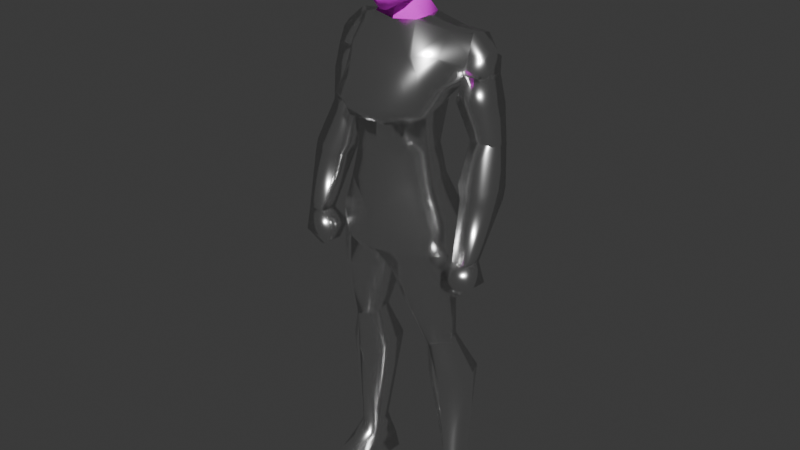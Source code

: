 # Source: heroine.blend  (saved by Blender 4.0.36; exported with 4.5.12 LTS)
import bpy
from mathutils import Matrix  # noqa: F401  (used for matrix-valued properties, if any)

bpy.ops.wm.read_factory_settings(use_empty=True)
scene = bpy.context.scene
scene.name = 'Scene'

# ---- collections
col_collection = bpy.data.collections.new('Collection'); scene.collection.children.link(col_collection)

# ---- images (referenced by path relative to the original .blend; pixels are not part of the script)
import os
ASSET_DIR = os.environ.get("B2B_ASSET_DIR", "")  # directory of the original .blend (textures are referenced by path, not embedded)
HERE = os.path.dirname(os.path.abspath(__file__))  # packed textures are extracted next to this script under _unpacked/

def load_image(name, relpath, width, height, colorspace="sRGB"):
    """Load a texture the original file referenced (path relative to the .blend, or extracted next to this script)."""
    p = next((c for c in (os.path.join(HERE, relpath), os.path.join(ASSET_DIR, relpath)) if relpath and os.path.exists(c)), "")
    if p:
        img = bpy.data.images.load(p, check_existing=True)
        img.name = name
    else:  # same state as the original file: an image datablock whose file is absent (Cycles renders it pink)
        img = bpy.data.images.new(name, width, height)
        img.source = "FILE"
        img.filepath = "//" + (relpath or name)
    img.colorspace_settings.name = colorspace
    return img
img_faceiguess_jpg = load_image('faceiguess.jpg', 'faceiguess.jpg', 1024, 1024, 'sRGB')

# ---- materials (node trees are filled in below, after node groups)
mat_green = bpy.data.materials.new('Green')
mat_green.alpha_threshold = 0.0
mat_green.use_backface_culling = True
mat_green.use_transparent_shadow = False
mat_green.roughness = 0.5
mat_green.line_color = (0.0, 0.0, 0.0, 1.0)
mat_head = bpy.data.materials.new('Head')
mat_head.use_backface_culling = True
mat_head.use_transparent_shadow = False

# ---- material node trees
mat_green.use_nodes = True; mat_green.node_tree.nodes.clear()
_N = mat_green.node_tree.nodes; _L = mat_green.node_tree.links
n0 = _N.new('ShaderNodeOutputMaterial'); n0.name = 'Material Output'; n0.location = (300, 300)
n1 = _N.new('ShaderNodeBsdfPrincipled'); n1.name = 'Principled BSDF'; n1.location = (10, 300)
n1.inputs[1].default_value = 1.0
n1.inputs[2].default_value = 0.2012
n1.inputs[3].default_value = 1.45
n2 = _N.new('ShaderNodeRGB'); n2.name = 'RGB'; n2.location = (-280, 272)
n2.outputs[0].default_value = (1.0, 1.0, 1.0, 1.0)
_L.new(n1.outputs[0], n0.inputs[0])
_L.new(n2.outputs[0], n1.inputs[0])
n0.is_active_output = True
mat_head.use_nodes = True; mat_head.node_tree.nodes.clear()
_N = mat_head.node_tree.nodes; _L = mat_head.node_tree.links
n0 = _N.new('ShaderNodeBsdfPrincipled'); n0.name = 'Principled BSDF'; n0.location = (10, 300)
n0.inputs[2].default_value = 1.0
n0.inputs[3].default_value = 1.45
n1 = _N.new('ShaderNodeOutputMaterial'); n1.name = 'Material Output'; n1.location = (300, 300)
n2 = _N.new('ShaderNodeTexImage'); n2.name = 'Image Texture'; n2.location = (-280, 272)
n2.image = img_faceiguess_jpg
n2.extension = 'EXTEND'
_L.new(n0.outputs[0], n1.inputs[0])
_L.new(n2.outputs[0], n0.inputs[0])
n1.is_active_output = True

# ---- world
world_world = bpy.data.worlds.new('World'); scene.world = world_world
world_world.use_nodes = True; world_world.node_tree.nodes.clear()
_N = world_world.node_tree.nodes; _L = world_world.node_tree.links
n0 = _N.new('ShaderNodeOutputWorld'); n0.name = 'World Output'; n0.location = (300, 300)
n1 = _N.new('ShaderNodeBackground'); n1.name = 'Background'; n1.location = (10, 300)
n1.inputs[0].default_value = (0.05088, 0.05088, 0.05088, 1.0)
_L.new(n1.outputs[0], n0.inputs[0])
n0.is_active_output = True
world_world.color = (0.05088, 0.05088, 0.05088)
world_world.use_sun_shadow = False
world_world.sun_shadow_jitter_overblur = 0.0

# ---- meshes
me_cube_002 = bpy.data.meshes.new('Cube.002')
me_cube_002.from_pydata([(-0.1734, 3.35, 0.6369), (-0.1734, 3.303, 0.6393), (-0.1734, 3.322, 0.6811), (-0.1734, 3.394, 0.6745), (-0.1734, 3.392, 0.6333), (-0.1734, 3.34, 0.734), (-0.1734, 3.382, 0.7221), (-0.1734, 3.354, 0.7338), (-0.2195, 3.35, 0.6369), (-0.2195, 3.303, 0.6393), (-0.2195, 3.322, 0.6811), (-0.2195, 3.394, 0.6745), (-0.2195, 3.392, 0.6333), (-0.2195, 3.34, 0.6943), (-0.2195, 3.382, 0.6824), (-0.2195, 3.354, 0.694), (-0.1734, 3.35, 0.6369), (-0.1734, 3.303, 0.6393), (-0.1734, 3.392, 0.6333), (-0.2195, 3.35, 0.6369), (-0.2195, 3.303, 0.6393), (-0.2195, 3.392, 0.6333), (-0.1553, 3.303, 0.5701), (-0.1553, 3.391, 0.5642), (-0.2377, 3.303, 0.5701), (-0.2377, 3.391, 0.5642), (-0.1913, 3.317, 0.474), (-0.1913, 3.376, 0.468), (-0.2565, 3.317, 0.474), (-0.2565, 3.376, 0.468), (-0.1734, 3.313, 0.6602)], [], [(9, 1, 30), (8, 10, 15), (12, 19, 8), (6, 15, 7), (3, 14, 6), (4, 21, 12), (12, 3, 4), (7, 13, 5), (13, 2, 5), (1, 16, 0), (9, 17, 1), (0, 18, 4), (8, 20, 9), (27, 25, 23), (19, 21, 25), (23, 21, 18), (24, 17, 20), (26, 27, 23), (28, 25, 29), (24, 26, 22), (30, 2, 10), (10, 9, 30), (14, 11, 8), (11, 12, 8), (8, 9, 10), (13, 15, 10), (15, 14, 8), (12, 21, 19), (6, 14, 15), (3, 11, 14), (4, 18, 21), (12, 11, 3), (7, 15, 13), (13, 10, 2), (1, 17, 16), (9, 20, 17), (0, 16, 18), (8, 19, 20), (27, 29, 25), (25, 24, 19), (24, 20, 19), (23, 25, 21), (24, 22, 17), (18, 16, 23), (16, 17, 22), (23, 16, 22), (22, 26, 23), (28, 24, 25), (24, 28, 26)])
me_cube_002.polygons.foreach_set('use_smooth', [True] * 49)
_uv = me_cube_002.uv_layers.new(name='UVMap')
_uv.uv.foreach_set('vector', [0.2795, 0.4903, 0.2496, 0.4905, 0.2496, 0.476, 0.2353, 0.9772, 0.2151, 0.9501, 0.2357, 0.9403, 0.28, 0.3003, 0.28, 0.3003, 0.28, 0.3003, 0.252, 0.9167, 0.2357, 0.9403, 0.234, 0.9104, 0.2793, 0.5793, 0.2493, 0.5747, 0.2793, 0.5489, 0.28, 0.3003, 0.28, 0.3003, 0.28, 0.3003, 0.2493, 0.6061, 0.2793, 0.5793, 0.2793, 0.6061, 0.234, 0.9104, 0.2261, 0.9408, 0.2244, 0.9108, 0.28, 0.4506, 0.2496, 0.4615, 0.2496, 0.4255, 0.28, 0.3003, 0.28, 0.3003, 0.28, 0.3003, 0.28, 0.3003, 0.28, 0.3003, 0.28, 0.3003, 0.28, 0.3003, 0.28, 0.3003, 0.28, 0.3003, 0.28, 0.3003, 0.28, 0.3003, 0.28, 0.3003, 0.7791, 0.3342, 0.7375, 0.278, 0.7902, 0.2679, 0.2352, 0.7984, 0.2625, 0.8004, 0.2625, 0.8467, 0.7902, 0.2679, 0.7406, 0.2317, 0.77, 0.226, 0.8541, 0.8396, 0.8226, 0.7873, 0.8518, 0.7938, 0.3859, 0.958, 0.3472, 0.9617, 0.3375, 0.8975, 0.2145, 0.9068, 0.2625, 0.8467, 0.2532, 0.9104, 0.8541, 0.8396, 0.8128, 0.8915, 0.8019, 0.828, 0.2496, 0.476, 0.2496, 0.4615, 0.2796, 0.4612, 0.2796, 0.4612, 0.2795, 0.4903, 0.2496, 0.476, 0.2537, 0.9466, 0.2619, 0.9512, 0.2353, 0.9772, 0.2619, 0.9512, 0.2626, 0.9777, 0.2353, 0.9772, 0.2353, 0.9772, 0.205, 0.9777, 0.2151, 0.9501, 0.2261, 0.9408, 0.2357, 0.9403, 0.2151, 0.9501, 0.2357, 0.9403, 0.2537, 0.9466, 0.2353, 0.9772, 0.28, 0.3003, 0.28, 0.3003, 0.28, 0.3003, 0.252, 0.9167, 0.2537, 0.9466, 0.2357, 0.9403, 0.2793, 0.5793, 0.2493, 0.5793, 0.2493, 0.5747, 0.28, 0.3003, 0.28, 0.3003, 0.28, 0.3003, 0.2493, 0.6061, 0.2493, 0.5793, 0.2793, 0.5793, 0.234, 0.9104, 0.2357, 0.9403, 0.2261, 0.9408, 0.28, 0.4506, 0.2796, 0.4612, 0.2496, 0.4615, 0.28, 0.3003, 0.28, 0.3003, 0.28, 0.3003, 0.28, 0.3003, 0.28, 0.3003, 0.28, 0.3003, 0.28, 0.3003, 0.28, 0.3003, 0.28, 0.3003, 0.28, 0.3003, 0.28, 0.3003, 0.28, 0.3003, 0.7791, 0.3342, 0.7375, 0.3423, 0.7375, 0.278, 0.2625, 0.8467, 0.205, 0.8433, 0.2352, 0.7984, 0.205, 0.8433, 0.205, 0.7971, 0.2352, 0.7984, 0.7902, 0.2679, 0.7375, 0.278, 0.7406, 0.2317, 0.8541, 0.8396, 0.8019, 0.828, 0.8226, 0.7873, 0.3375, 0.8536, 0.3648, 0.8514, 0.3375, 0.8975, 0.3648, 0.8514, 0.3951, 0.85, 0.3951, 0.8939, 0.3375, 0.8975, 0.3648, 0.8514, 0.3951, 0.8939, 0.3951, 0.8939, 0.3859, 0.958, 0.3375, 0.8975, 0.2145, 0.9068, 0.205, 0.8433, 0.2625, 0.8467, 0.8541, 0.8396, 0.8541, 0.9007, 0.8128, 0.8915])
me_cube_002.materials.append(mat_green)
me_cube_002.use_mirror_vertex_groups = False
me_cube_002.update()
me_cube_003 = bpy.data.meshes.new('Cube.003')
me_cube_003.from_pydata([(0.1734, 3.35, 0.6369), (0.1734, 3.303, 0.6393), (0.1734, 3.322, 0.6811), (0.1734, 3.394, 0.6745), (0.1734, 3.392, 0.6333), (0.1734, 3.34, 0.734), (0.1734, 3.405, 0.7221), (0.1734, 3.354, 0.7338), (0.2195, 3.35, 0.6369), (0.2195, 3.303, 0.6393), (0.2195, 3.322, 0.6811), (0.2195, 3.394, 0.6745), (0.2195, 3.392, 0.6333), (0.2195, 3.34, 0.6943), (0.2195, 3.382, 0.6824), (0.2195, 3.354, 0.694), (0.1734, 3.35, 0.6369), (0.1734, 3.303, 0.6393), (0.1734, 3.392, 0.6333), (0.2195, 3.35, 0.6369), (0.2195, 3.303, 0.6393), (0.2195, 3.392, 0.6333), (0.1553, 3.303, 0.5701), (0.1553, 3.391, 0.5642), (0.2377, 3.303, 0.5701), (0.2377, 3.391, 0.5642), (0.1913, 3.317, 0.474), (0.1913, 3.376, 0.468), (0.2565, 3.317, 0.474), (0.2565, 3.376, 0.468), (0.1734, 3.313, 0.6602)], [], [(30, 9, 10), (10, 9, 8), (12, 19, 21), (6, 15, 14), (3, 14, 11), (4, 21, 18), (3, 12, 4), (7, 13, 15), (2, 13, 5), (1, 16, 17), (9, 17, 20), (0, 18, 16), (8, 20, 19), (25, 27, 23), (25, 21, 19), (21, 23, 18), (20, 22, 24), (22, 23, 26), (28, 25, 24), (24, 26, 28), (10, 2, 30), (30, 1, 9), (12, 11, 8), (11, 14, 8), (14, 15, 8), (15, 13, 10), (8, 15, 10), (12, 8, 19), (6, 7, 15), (3, 6, 14), (4, 12, 21), (3, 11, 12), (7, 5, 13), (2, 10, 13), (1, 0, 16), (9, 1, 17), (0, 4, 18), (8, 9, 20), (25, 29, 27), (20, 24, 19), (24, 25, 19), (21, 25, 23), (20, 17, 22), (17, 16, 22), (16, 18, 23), (22, 16, 23), (23, 27, 26), (28, 29, 25), (24, 22, 26)])
me_cube_003.polygons.foreach_set('use_smooth', [True] * 49)
_uv = me_cube_003.uv_layers.new(name='UVMap')
_uv.uv.foreach_set('vector', [0.2799, 0.411, 0.2501, 0.4252, 0.25, 0.3962, 0.9584, 0.1544, 0.9664, 0.1828, 0.9362, 0.1799, 0.28, 0.3003, 0.28, 0.3003, 0.28, 0.3003, 0.9089, 0.116, 0.9387, 0.1431, 0.9202, 0.148, 0.2495, 0.5219, 0.28, 0.5173, 0.2794, 0.5221, 0.28, 0.3003, 0.28, 0.3003, 0.28, 0.3003, 0.2495, 0.5219, 0.2793, 0.5489, 0.2493, 0.5487, 0.9427, 0.1134, 0.9482, 0.1444, 0.9387, 0.1431, 0.2799, 0.3965, 0.2496, 0.3856, 0.28, 0.3605, 0.28, 0.3003, 0.28, 0.3003, 0.28, 0.3003, 0.28, 0.3003, 0.28, 0.3003, 0.28, 0.3003, 0.28, 0.3003, 0.28, 0.3003, 0.28, 0.3003, 0.28, 0.3003, 0.28, 0.3003, 0.28, 0.3003, 0.7375, 0.2783, 0.6961, 0.3341, 0.6851, 0.2677, -1.474e-08, 0.84, -1.475e-08, 0.7938, 0.02729, 0.7917, 0.7349, 0.2319, 0.6851, 0.2677, 0.7056, 0.226, 0.9113, 0.0065, 0.9612, 0.04067, 0.9089, 0.05229, 0.28, 0.8939, 0.3375, 0.8975, 0.2892, 0.958, 0.04801, 0.9002, -1.474e-08, 0.84, 0.05757, 0.8367, 0.9089, 0.05229, 0.9502, 0.1042, 0.9089, 0.1134, 0.25, 0.3962, 0.2799, 0.3965, 0.2799, 0.411, 0.2799, 0.411, 0.28, 0.4255, 0.2501, 0.4252, 0.9089, 0.1783, 0.9117, 0.1519, 0.9362, 0.1799, 0.9117, 0.1519, 0.9202, 0.148, 0.9362, 0.1799, 0.9202, 0.148, 0.9387, 0.1431, 0.9362, 0.1799, 0.9387, 0.1431, 0.9482, 0.1444, 0.9584, 0.1544, 0.9362, 0.1799, 0.9387, 0.1431, 0.9584, 0.1544, 0.28, 0.3003, 0.28, 0.3003, 0.28, 0.3003, 0.9089, 0.116, 0.9427, 0.1134, 0.9387, 0.1431, 0.2495, 0.5219, 0.2493, 0.4905, 0.28, 0.5173, 0.28, 0.3003, 0.28, 0.3003, 0.28, 0.3003, 0.2495, 0.5219, 0.2794, 0.5221, 0.2793, 0.5489, 0.9427, 0.1134, 0.9522, 0.1146, 0.9482, 0.1444, 0.2799, 0.3965, 0.25, 0.3962, 0.2496, 0.3856, 0.28, 0.3003, 0.28, 0.3003, 0.28, 0.3003, 0.28, 0.3003, 0.28, 0.3003, 0.28, 0.3003, 0.28, 0.3003, 0.28, 0.3003, 0.28, 0.3003, 0.28, 0.3003, 0.28, 0.3003, 0.28, 0.3003, 0.7375, 0.2783, 0.7375, 0.3424, 0.6961, 0.3341, 0.05757, 0.7904, 0.05757, 0.8367, 0.02729, 0.7917, 0.05757, 0.8367, -1.474e-08, 0.84, 0.02729, 0.7917, 0.7349, 0.2319, 0.7375, 0.2783, 0.6851, 0.2677, 0.9113, 0.0065, 0.9405, -7.205e-09, 0.9612, 0.04067, 0.28, 0.85, 0.3103, 0.8514, 0.28, 0.8939, 0.3103, 0.8514, 0.3375, 0.8536, 0.3375, 0.8975, 0.28, 0.8939, 0.3103, 0.8514, 0.3375, 0.8975, 0.3375, 0.8975, 0.3278, 0.9617, 0.2892, 0.958, 0.04801, 0.9002, 0.009361, 0.9038, -1.474e-08, 0.84, 0.9089, 0.05229, 0.9612, 0.04067, 0.9502, 0.1042])
me_cube_003.materials.append(mat_green)
me_cube_003.use_mirror_vertex_groups = False
me_cube_003.update()
me_cube_004 = bpy.data.meshes.new('Cube.004')
me_cube_004.from_pydata([(0.2771, 3.27, 0.3714), (0.1913, 3.35, 0.3655), (0.1913, 3.317, 0.474), (0.1913, 3.376, 0.468), (0.1913, 3.27, 0.3714), (0.2565, 3.317, 0.474), (0.2565, 3.376, 0.468), (0.2771, 3.35, 0.3655), (0.2765, 3.26, 0.3397), (0.2062, 3.342, 0.3337), (0.2062, 3.26, 0.3397), (0.2765, 3.342, 0.3337), (0.2634, 3.216, 0.1922), (0.2194, 3.268, 0.1872), (0.2194, 3.216, 0.1922), (0.2634, 3.268, 0.1872), (0.2634, 3.216, 0.1922), (0.2194, 3.268, 0.1872), (0.2194, 3.216, 0.1922), (0.2634, 3.268, 0.1872), (0.2697, 3.209, 0.127), (0.1908, 3.285, 0.1483), (0.1908, 3.209, 0.1532), (0.2697, 3.285, 0.1221), (0.2252, 3.218, 0.09206), (0.1931, 3.256, 0.1086), (0.1931, 3.205, 0.1135), (0.2252, 3.243, 0.08715)], [], [(5, 7, 6), (5, 4, 0), (2, 1, 4), (6, 1, 3), (4, 9, 10), (0, 11, 7), (0, 10, 8), (7, 9, 1), (12, 18, 16), (8, 15, 11), (10, 12, 8), (11, 13, 9), (18, 20, 16), (13, 19, 17), (14, 17, 18), (15, 16, 19), (22, 25, 26), (17, 23, 21), (17, 22, 18), (19, 20, 23), (25, 24, 26), (20, 27, 23), (20, 26, 24), (23, 25, 21), (10, 13, 14), (5, 0, 7), (5, 2, 4), (2, 3, 1), (6, 7, 1), (4, 1, 9), (0, 8, 11), (0, 4, 10), (7, 11, 9), (12, 14, 18), (8, 12, 15), (10, 14, 12), (11, 15, 13), (18, 22, 20), (13, 15, 19), (14, 13, 17), (15, 12, 16), (22, 21, 25), (17, 19, 23), (17, 21, 22), (19, 16, 20), (25, 27, 24), (20, 24, 27), (20, 22, 26), (23, 27, 25), (10, 9, 13)])
me_cube_004.polygons.foreach_set('use_smooth', [True] * 50)
_uv = me_cube_004.uv_layers.new(name='UVMap')
_uv.uv.foreach_set('vector', [0.1331, 0.6027, 0.09218, 0.6648, 0.09493, 0.5954, 0.8137, 0.574, 0.8564, 0.6456, 0.8006, 0.6456, 0.4607, 0.5973, 0.5012, 0.6582, 0.4502, 0.6692, 0.8397, 2.494e-05, 0.7974, 0.06883, 0.7974, -8.573e-09, 0.4502, 0.6692, 0.502, 0.6808, 0.4499, 0.6921, 0.1432, 0.6759, 0.09166, 0.6861, 0.09218, 0.6648, 0.8006, 0.6456, 0.8467, 0.6672, 0.801, 0.6672, 0.8531, 0.06886, 0.8071, 0.09024, 0.7974, 0.06883, 0.28, 0.3003, 0.28, 0.3003, 0.28, 0.3003, 0.1436, 0.6975, 0.1107, 0.7906, 0.09166, 0.6861, 0.8467, 0.6672, 0.8097, 0.7669, 0.801, 0.6672, 0.8527, 0.09026, 0.815, 0.195, 0.8071, 0.09024, 0.9726, 0.7689, 0.9425, 0.8133, 0.944, 0.7707, 0.28, 0.3003, 0.28, 0.3003, 0.28, 0.3003, 0.28, 0.3003, 0.28, 0.3003, 0.28, 0.3003, 0.28, 0.3003, 0.28, 0.3003, 0.28, 0.3003, 0.9425, 0.5969, 0.976, 0.6226, 0.9425, 0.6228, 0.821, 0.9007, 0.8526, 0.9399, 0.8019, 0.9212, 0.9784, 0.574, 0.9425, 0.5969, 0.9448, 0.5742, 0.9285, 0.2828, 0.9629, 0.3256, 0.9134, 0.3241, 0.976, 0.6226, 0.9525, 0.6387, 0.9425, 0.6228, 0.9629, 0.3256, 0.9384, 0.348, 0.9134, 0.3241, 0.9425, 0.8133, 0.9928, 0.8193, 0.9724, 0.8325, 0.8526, 0.9399, 0.8019, 0.9512, 0.8019, 0.9212, 0.4499, 0.6921, 0.4829, 0.7859, 0.4499, 0.7923, 0.1331, 0.6027, 0.1432, 0.6759, 0.09218, 0.6648, 0.8137, 0.574, 0.856, 0.574, 0.8564, 0.6456, 0.4607, 0.5973, 0.4988, 0.5901, 0.5012, 0.6582, 0.8397, 2.494e-05, 0.8531, 0.06886, 0.7974, 0.06883, 0.4502, 0.6692, 0.5012, 0.6582, 0.502, 0.6808, 0.1432, 0.6759, 0.1436, 0.6975, 0.09166, 0.6861, 0.8006, 0.6456, 0.8564, 0.6456, 0.8467, 0.6672, 0.8531, 0.06886, 0.8527, 0.09026, 0.8071, 0.09024, 0.28, 0.3003, 0.28, 0.3003, 0.28, 0.3003, 0.1436, 0.6975, 0.1436, 0.7971, 0.1107, 0.7906, 0.8467, 0.6672, 0.8383, 0.7669, 0.8097, 0.7669, 0.8527, 0.09026, 0.8437, 0.195, 0.815, 0.195, 0.9726, 0.7689, 0.9928, 0.7935, 0.9425, 0.8133, 0.28, 0.3003, 0.28, 0.3003, 0.28, 0.3003, 0.28, 0.3003, 0.28, 0.3003, 0.28, 0.3003, 0.28, 0.3003, 0.28, 0.3003, 0.28, 0.3003, 0.9425, 0.5969, 0.992, 0.5951, 0.976, 0.6226, 0.821, 0.9007, 0.8496, 0.9019, 0.8526, 0.9399, 0.9784, 0.574, 0.992, 0.5951, 0.9425, 0.5969, 0.9285, 0.2828, 0.9621, 0.2828, 0.9629, 0.3256, 0.976, 0.6226, 0.9689, 0.6402, 0.9525, 0.6387, 0.9629, 0.3256, 0.9548, 0.3463, 0.9384, 0.348, 0.9425, 0.8133, 0.9928, 0.7935, 0.9928, 0.8193, 0.8526, 0.9399, 0.8219, 0.9678, 0.8019, 0.9512, 0.4499, 0.6921, 0.502, 0.6808, 0.4829, 0.7859])
me_cube_004.materials.append(mat_green)
me_cube_004.use_mirror_vertex_groups = False
me_cube_004.update()
me_cube_005 = bpy.data.meshes.new('Cube.005')
me_cube_005.from_pydata([(-0.2771, 3.27, 0.3714), (-0.1913, 3.35, 0.3655), (-0.1913, 3.317, 0.474), (-0.1913, 3.376, 0.468), (-0.1913, 3.27, 0.3714), (-0.2565, 3.317, 0.474), (-0.2565, 3.376, 0.468), (-0.2771, 3.35, 0.3655), (-0.2765, 3.26, 0.3397), (-0.2062, 3.342, 0.3337), (-0.2062, 3.26, 0.3397), (-0.2765, 3.342, 0.3337), (-0.2634, 3.216, 0.1922), (-0.2194, 3.268, 0.1872), (-0.2194, 3.216, 0.1922), (-0.2634, 3.268, 0.1872), (-0.2634, 3.216, 0.1922), (-0.2194, 3.268, 0.1872), (-0.2194, 3.216, 0.1922), (-0.2634, 3.268, 0.1872), (-0.2697, 3.209, 0.127), (-0.1908, 3.285, 0.1483), (-0.1908, 3.209, 0.1532), (-0.2697, 3.285, 0.1221), (-0.2252, 3.218, 0.09206), (-0.1931, 3.256, 0.1086), (-0.1931, 3.205, 0.1135), (-0.2252, 3.243, 0.08715)], [], [(7, 5, 6), (5, 4, 2), (2, 1, 3), (10, 13, 9), (1, 6, 3), (4, 9, 1), (11, 0, 7), (0, 10, 4), (9, 7, 1), (12, 18, 14), (15, 8, 11), (12, 10, 8), (13, 11, 9), (20, 18, 16), (13, 19, 15), (14, 17, 13), (15, 16, 12), (22, 25, 21), (17, 23, 19), (22, 17, 18), (19, 20, 16), (24, 25, 26), (27, 20, 23), (20, 26, 22), (25, 23, 21), (7, 0, 5), (5, 0, 4), (2, 4, 1), (10, 14, 13), (1, 7, 6), (4, 10, 9), (11, 8, 0), (0, 8, 10), (9, 11, 7), (12, 16, 18), (15, 12, 8), (12, 14, 10), (13, 15, 11), (20, 22, 18), (13, 17, 19), (14, 18, 17), (15, 19, 16), (22, 26, 25), (17, 21, 23), (22, 21, 17), (19, 23, 20), (24, 27, 25), (27, 24, 20), (20, 24, 26), (25, 27, 23)])
me_cube_005.polygons.foreach_set('use_smooth', [True] * 50)
_uv = me_cube_005.uv_layers.new(name='UVMap')
_uv.uv.foreach_set('vector', [0.7936, 0.4177, 0.7527, 0.3556, 0.7908, 0.3483, 0.8958, 1.316e-09, 0.8531, 0.07161, 0.8535, 4.008e-09, 0.5432, 0.5973, 0.5027, 0.6582, 0.5051, 0.5901, 0.554, 0.6921, 0.521, 0.7859, 0.502, 0.6808, 0.05578, 0.6643, 0.01343, 0.5955, 0.05578, 0.5955, 0.5537, 0.6692, 0.502, 0.6808, 0.5027, 0.6582, 0.7941, 0.439, 0.7425, 0.4288, 0.7936, 0.4177, 0.9089, 0.07161, 0.8628, 0.09321, 0.8531, 0.07161, 0.04609, 0.6857, -3.962e-09, 0.6643, 0.05578, 0.6643, 0.28, 0.3003, 0.28, 0.3003, 0.28, 0.3003, 0.775, 0.5435, 0.7421, 0.4504, 0.7941, 0.439, 0.8998, 0.193, 0.8628, 0.09321, 0.9085, 0.09321, 0.03811, 0.7904, 0.0004111, 0.6857, 0.04609, 0.6857, 0.9928, 0.7498, 0.9626, 0.7054, 0.9912, 0.7071, 0.28, 0.3003, 0.28, 0.3003, 0.28, 0.3003, 0.28, 0.3003, 0.28, 0.3003, 0.28, 0.3003, 0.28, 0.3003, 0.28, 0.3003, 0.28, 0.3003, 0.4446, 0.9401, 0.411, 0.9659, 0.3951, 0.9383, 0.4267, 0.85, 0.3951, 0.8892, 0.3981, 0.8512, 0.4446, 0.9401, 0.4086, 0.9172, 0.4422, 0.9174, 0.9769, 0.6402, 0.9425, 0.683, 0.9433, 0.6402, 0.4345, 0.9819, 0.411, 0.9659, 0.4446, 0.9661, 0.967, 0.7054, 0.9425, 0.683, 0.992, 0.6815, 0.9928, 0.7498, 0.9425, 0.7558, 0.9425, 0.7299, 0.4458, 0.9005, 0.3951, 0.8892, 0.4458, 0.8706, 0.7936, 0.4177, 0.7425, 0.4288, 0.7527, 0.3556, 0.8958, 1.316e-09, 0.9089, 0.07161, 0.8531, 0.07161, 0.5432, 0.5973, 0.5537, 0.6692, 0.5027, 0.6582, 0.554, 0.6921, 0.554, 0.7923, 0.521, 0.7859, 0.05578, 0.6643, -3.962e-09, 0.6643, 0.01343, 0.5955, 0.5537, 0.6692, 0.554, 0.6921, 0.502, 0.6808, 0.7941, 0.439, 0.7421, 0.4504, 0.7425, 0.4288, 0.9089, 0.07161, 0.9085, 0.09321, 0.8628, 0.09321, 0.04609, 0.6857, 0.0004111, 0.6857, -3.962e-09, 0.6643, 0.28, 0.3003, 0.28, 0.3003, 0.28, 0.3003, 0.775, 0.5435, 0.7421, 0.5499, 0.7421, 0.4504, 0.8998, 0.193, 0.8712, 0.193, 0.8628, 0.09321, 0.03811, 0.7904, 0.009479, 0.7904, 0.0004111, 0.6857, 0.9928, 0.7498, 0.9425, 0.7299, 0.9626, 0.7054, 0.28, 0.3003, 0.28, 0.3003, 0.28, 0.3003, 0.28, 0.3003, 0.28, 0.3003, 0.28, 0.3003, 0.28, 0.3003, 0.28, 0.3003, 0.28, 0.3003, 0.4446, 0.9401, 0.4446, 0.9661, 0.411, 0.9659, 0.4267, 0.85, 0.4458, 0.8706, 0.3951, 0.8892, 0.4446, 0.9401, 0.3951, 0.9383, 0.4086, 0.9172, 0.9769, 0.6402, 0.992, 0.6815, 0.9425, 0.683, 0.4345, 0.9819, 0.4181, 0.9834, 0.411, 0.9659, 0.967, 0.7054, 0.9506, 0.7037, 0.9425, 0.683, 0.9928, 0.7498, 0.9628, 0.7689, 0.9425, 0.7558, 0.4458, 0.9005, 0.4257, 0.9172, 0.3951, 0.8892])
me_cube_005.materials.append(mat_green)
me_cube_005.use_mirror_vertex_groups = False
me_cube_005.update()
me_cube_006 = bpy.data.meshes.new('Cube.006')
me_cube_006.from_pydata([(0.1408, 3.382, 0.1714), (0.009106, 3.407, 0.1747), (0.009106, 3.17, 0.1747), (0.1723, 3.258, 0.1714), (0.0, 3.17, 0.1754), (0.0, 3.407, 0.1754), (0.1408, 3.382, 0.1714), (0.009106, 3.407, 0.1747), (0.09845, 3.347, -0.1072), (0.03145, 3.358, 0.09536), (0.01921, 3.224, 0.09577), (0.1623, 3.246, 0.09432), (0.1365, 3.358, 0.09432), (0.05432, 3.35, 0.02005), (0.04207, 3.241, 0.02045), (0.1614, 3.254, 0.019), (0.1356, 3.35, 0.019), (0.08985, 3.285, -0.107), (0.1589, 3.292, -0.108), (0.1408, 3.347, -0.108), (0.09063, 3.187, 0.09504), (0.1016, 3.204, 0.01973), (0.1243, 3.248, -0.1075), (0.09068, 3.19, 0.1731), (-0.009106, 3.407, 0.1747), (-0.009106, 3.17, 0.1747), (0.0, 3.17, 0.1754), (0.0, 3.407, 0.1754)], [], [(9, 1, 6), (5, 1, 2), (1, 9, 7), (3, 11, 12), (14, 10, 9), (13, 9, 12), (1, 0, 6), (10, 2, 1), (16, 15, 18), (12, 11, 15), (20, 10, 14), (22, 21, 14), (8, 13, 16), (17, 14, 13), (15, 21, 22), (11, 20, 21), (23, 20, 11), (23, 2, 10), (27, 25, 24), (9, 6, 12), (5, 2, 4), (3, 12, 6), (14, 9, 13), (13, 12, 16), (10, 1, 9), (16, 18, 19), (12, 15, 16), (20, 14, 21), (22, 14, 17), (8, 16, 19), (17, 13, 8), (15, 22, 18), (11, 21, 15), (23, 11, 3), (23, 10, 20), (27, 26, 25)])
me_cube_006.polygons.foreach_set('use_smooth', [True] * 36)
_uv = me_cube_006.uv_layers.new(name='UVMap')
_uv.uv.foreach_set('vector', [0.9272, 0.6306, 0.9425, 0.574, 0.8564, 0.5789, 0.2362, 0.5147, 0.2422, 0.5147, 0.2422, 0.3605, 0.28, 0.3003, 0.28, 0.3003, 0.28, 0.3003, 0.7185, 0.7903, 0.7145, 0.8409, 0.789, 0.8381, 0.388, 0.7601, 0.3991, 0.709, 0.3121, 0.7114, 0.9123, 0.6796, 0.9272, 0.6306, 0.8588, 0.6311, 0.28, 0.3003, 0.28, 0.3003, 0.28, 0.3003, 0.3991, 0.709, 0.4337, 0.6577, 0.28, 0.6577, 0.786, 0.8873, 0.7217, 0.8896, 0.7487, 0.9711, 0.789, 0.8381, 0.7145, 0.8409, 0.7217, 0.8896, 0.2358, 0.4215, 0.1833, 0.4205, 0.1907, 0.4723, 0.2351, 0.5607, 0.2362, 0.472, 0.1907, 0.4723, 0.8839, 0.7613, 0.9123, 0.6796, 0.8595, 0.6802, 0.3589, 0.8483, 0.388, 0.7601, 0.3171, 0.7625, 0.7217, 0.8896, 0.6998, 0.8915, 0.7266, 0.9725, 0.7145, 0.8409, 0.6891, 0.8433, 0.6998, 0.8915, 0.6891, 0.7925, 0.6891, 0.8433, 0.7145, 0.8409, 0.2362, 0.3745, 0.194, 0.3605, 0.1833, 0.4205, 0.2422, 0.5147, 0.2481, 0.3605, 0.2481, 0.5147, 0.9272, 0.6306, 0.8564, 0.5789, 0.8588, 0.6311, 0.2362, 0.5147, 0.2422, 0.3605, 0.2362, 0.3605, 0.7185, 0.7903, 0.789, 0.8381, 0.8019, 0.7873, 0.388, 0.7601, 0.3121, 0.7114, 0.3171, 0.7625, 0.9123, 0.6796, 0.8588, 0.6311, 0.8595, 0.6802, 0.3991, 0.709, 0.28, 0.6577, 0.3121, 0.7114, 0.786, 0.8873, 0.7487, 0.9711, 0.7867, 0.9698, 0.789, 0.8381, 0.7217, 0.8896, 0.786, 0.8873, 0.2358, 0.4215, 0.1907, 0.4723, 0.2362, 0.472, 0.2351, 0.5607, 0.1907, 0.4723, 0.2043, 0.564, 0.8839, 0.7613, 0.8595, 0.6802, 0.8564, 0.7617, 0.3589, 0.8483, 0.3171, 0.7625, 0.3182, 0.85, 0.7217, 0.8896, 0.7266, 0.9725, 0.7487, 0.9711, 0.7145, 0.8409, 0.6998, 0.8915, 0.7217, 0.8896, 0.6891, 0.7925, 0.7145, 0.8409, 0.7185, 0.7903, 0.2362, 0.3745, 0.1833, 0.4205, 0.2358, 0.4215, 0.2422, 0.5147, 0.2422, 0.3605, 0.2481, 0.3605])
_ca = me_cube_006.color_attributes.new('Attribute', 'BYTE_COLOR', 'CORNER')
_ca.data.foreach_set('color', [1.0, 1.0, 1.0, 1.0, 1.0, 1.0, 1.0, 1.0, 1.0, 1.0, 1.0, 1.0, 1.0, 1.0, 1.0, 1.0, 1.0, 1.0, 1.0, 1.0, 1.0, 1.0, 1.0, 1.0, 1.0, 1.0, 1.0, 1.0, 1.0, 1.0, 1.0, 1.0, 1.0, 1.0, 1.0, 1.0, 1.0, 1.0, 1.0, 1.0, 1.0, 1.0, 1.0, 1.0, 1.0, 1.0, 1.0, 1.0, 1.0, 1.0, 1.0, 1.0, 1.0, 1.0, 1.0, 1.0, 1.0, 1.0, 1.0, 1.0, 1.0, 1.0, 1.0, 1.0, 1.0, 1.0, 1.0, 1.0, 1.0, 1.0, 1.0, 1.0, 1.0, 1.0, 1.0, 1.0, 1.0, 1.0, 1.0, 1.0, 1.0, 1.0, 1.0, 1.0, 1.0, 1.0, 1.0, 1.0, 1.0, 1.0, 1.0, 1.0, 1.0, 1.0, 1.0, 1.0, 1.0, 1.0, 1.0, 1.0, 1.0, 1.0, 1.0, 1.0, 1.0, 1.0, 1.0, 1.0, 1.0, 1.0, 1.0, 1.0, 1.0, 1.0, 1.0, 1.0, 1.0, 1.0, 1.0, 1.0, 1.0, 1.0, 1.0, 1.0, 1.0, 1.0, 1.0, 1.0, 1.0, 1.0, 1.0, 1.0, 1.0, 1.0, 1.0, 1.0, 1.0, 1.0, 1.0, 1.0, 1.0, 1.0, 1.0, 1.0, 1.0, 1.0, 1.0, 1.0, 1.0, 1.0, 1.0, 1.0, 1.0, 1.0, 1.0, 1.0, 1.0, 1.0, 1.0, 1.0, 1.0, 1.0, 1.0, 1.0, 1.0, 1.0, 1.0, 1.0, 1.0, 1.0, 1.0, 1.0, 1.0, 1.0, 1.0, 1.0, 1.0, 1.0, 1.0, 1.0, 1.0, 1.0, 1.0, 1.0, 1.0, 1.0, 1.0, 1.0, 1.0, 1.0, 1.0, 1.0, 1.0, 1.0, 1.0, 1.0, 1.0, 1.0, 1.0, 1.0, 1.0, 1.0, 1.0, 1.0, 1.0, 1.0, 1.0, 1.0, 1.0, 1.0, 1.0, 1.0, 1.0, 1.0, 1.0, 1.0, 1.0, 1.0, 1.0, 1.0, 1.0, 1.0, 1.0, 1.0, 1.0, 1.0, 1.0, 1.0, 1.0, 1.0, 1.0, 1.0, 1.0, 1.0, 1.0, 1.0, 1.0, 1.0, 1.0, 1.0, 1.0, 1.0, 1.0, 1.0, 1.0, 1.0, 1.0, 1.0, 1.0, 1.0, 1.0, 1.0, 1.0, 1.0, 1.0, 1.0, 1.0, 1.0, 1.0, 1.0, 1.0, 1.0, 1.0, 1.0, 1.0, 1.0, 1.0, 1.0, 1.0, 1.0, 1.0, 1.0, 1.0, 1.0, 1.0, 1.0, 1.0, 1.0, 1.0, 1.0, 1.0, 1.0, 1.0, 1.0, 1.0, 1.0, 1.0, 1.0, 1.0, 1.0, 1.0, 1.0, 1.0, 1.0, 1.0, 1.0, 1.0, 1.0, 1.0, 1.0, 1.0, 1.0, 1.0, 1.0, 1.0, 1.0, 1.0, 1.0, 1.0, 1.0, 1.0, 1.0, 1.0, 1.0, 1.0, 1.0, 1.0, 1.0, 1.0, 1.0, 1.0, 1.0, 1.0, 1.0, 1.0, 1.0, 1.0, 1.0, 1.0, 1.0, 1.0, 1.0, 1.0, 1.0, 1.0, 1.0, 1.0, 1.0, 1.0, 1.0, 1.0, 1.0, 1.0, 1.0, 1.0, 1.0, 1.0, 1.0, 1.0, 1.0, 1.0, 1.0, 1.0, 1.0, 1.0, 1.0, 1.0, 1.0, 1.0, 1.0, 1.0, 1.0, 1.0, 1.0, 1.0, 1.0, 1.0, 1.0, 1.0, 1.0, 1.0, 1.0, 1.0, 1.0, 1.0, 1.0, 1.0, 1.0, 1.0, 1.0, 1.0, 1.0, 1.0, 1.0, 1.0, 1.0, 1.0, 1.0, 1.0, 1.0, 1.0, 1.0, 1.0, 1.0, 1.0, 1.0, 1.0, 1.0, 1.0, 1.0, 1.0, 1.0, 1.0, 1.0, 1.0, 1.0, 1.0, 1.0, 1.0, 1.0, 1.0, 1.0, 1.0, 1.0, 1.0, 1.0, 1.0, 1.0, 1.0, 1.0, 1.0, 1.0, 1.0, 1.0, 1.0, 1.0, 1.0, 1.0, 1.0, 1.0, 1.0, 1.0])
me_cube_006.materials.append(mat_green)
me_cube_006.use_mirror_vertex_groups = False
me_cube_006.update()
me_cube_007 = bpy.data.meshes.new('Cube.007')
me_cube_007.from_pydata([(-0.009106, 3.407, 0.1747), (-0.009106, 3.17, 0.1747), (-0.1723, 3.258, 0.1714), (-0.1408, 3.382, 0.1714), (-0.009106, 3.407, 0.1747), (-0.09845, 3.347, -0.1072), (-0.03145, 3.358, 0.09536), (-0.01921, 3.224, 0.09577), (-0.1623, 3.246, 0.09432), (-0.1365, 3.358, 0.09432), (-0.05432, 3.35, 0.02005), (-0.04207, 3.241, 0.02045), (-0.1614, 3.254, 0.019), (-0.1356, 3.35, 0.019), (-0.08985, 3.285, -0.107), (-0.1589, 3.292, -0.108), (-0.1408, 3.347, -0.108), (-0.09063, 3.187, 0.09504), (-0.1016, 3.204, 0.01973), (-0.1243, 3.248, -0.1075), (-0.09068, 3.19, 0.1731)], [], [(6, 3, 0), (0, 6, 4), (2, 9, 8), (11, 6, 7), (10, 9, 6), (7, 0, 1), (13, 15, 12), (9, 12, 8), (17, 11, 7), (19, 11, 18), (5, 13, 10), (14, 10, 11), (12, 19, 18), (8, 18, 17), (20, 8, 17), (20, 7, 1), (6, 9, 3), (2, 3, 9), (11, 10, 6), (10, 13, 9), (7, 6, 0), (13, 16, 15), (9, 13, 12), (17, 18, 11), (19, 14, 11), (5, 16, 13), (14, 5, 10), (12, 15, 19), (8, 12, 18), (20, 2, 8), (20, 17, 7)])
me_cube_007.polygons.foreach_set('use_smooth', [True] * 31)
_uv = me_cube_007.uv_layers.new(name='UVMap')
_uv.uv.foreach_set('vector', [0.9272, 0.8183, 0.8564, 0.7666, 0.9425, 0.7617, 0.28, 0.3003, 0.28, 0.3003, 0.28, 0.3003, 0.4793, 0.7954, 0.5498, 0.8431, 0.4753, 0.8459, 0.902, 0.4507, 0.8262, 0.402, 0.9132, 0.3996, 0.9123, 0.8674, 0.8589, 0.8188, 0.9272, 0.8183, 0.9132, 0.3996, 0.7941, 0.3483, 0.9478, 0.3483, 0.5469, 0.8923, 0.5095, 0.9761, 0.4825, 0.8946, 0.5498, 0.8431, 0.4825, 0.8946, 0.4753, 0.8459, 0.2358, 0.6249, 0.1907, 0.6758, 0.1833, 0.6239, 0.2351, 0.7641, 0.1907, 0.6758, 0.2362, 0.6754, 0.8839, 0.949, 0.8595, 0.8679, 0.9123, 0.8674, 0.873, 0.5389, 0.8312, 0.4531, 0.902, 0.4507, 0.4825, 0.8946, 0.4874, 0.9776, 0.4606, 0.8966, 0.4753, 0.8459, 0.4606, 0.8966, 0.4499, 0.8483, 0.4499, 0.7975, 0.4753, 0.8459, 0.4499, 0.8483, 0.2362, 0.5779, 0.1833, 0.6239, 0.194, 0.564, 0.9272, 0.8183, 0.8589, 0.8188, 0.8564, 0.7666, 0.4793, 0.7954, 0.5627, 0.7923, 0.5498, 0.8431, 0.902, 0.4507, 0.8312, 0.4531, 0.8262, 0.402, 0.9123, 0.8674, 0.8595, 0.8679, 0.8589, 0.8188, 0.9132, 0.3996, 0.8262, 0.402, 0.7941, 0.3483, 0.5469, 0.8923, 0.5475, 0.9748, 0.5095, 0.9761, 0.5498, 0.8431, 0.5469, 0.8923, 0.4825, 0.8946, 0.2358, 0.6249, 0.2362, 0.6754, 0.1907, 0.6758, 0.2351, 0.7641, 0.2043, 0.7674, 0.1907, 0.6758, 0.8839, 0.949, 0.8564, 0.9494, 0.8595, 0.8679, 0.873, 0.5389, 0.8323, 0.5406, 0.8312, 0.4531, 0.4825, 0.8946, 0.5095, 0.9761, 0.4874, 0.9776, 0.4753, 0.8459, 0.4825, 0.8946, 0.4606, 0.8966, 0.4499, 0.7975, 0.4793, 0.7954, 0.4753, 0.8459, 0.2362, 0.5779, 0.2358, 0.6249, 0.1833, 0.6239])
me_cube_007.materials.append(mat_green)
me_cube_007.use_mirror_vertex_groups = False
me_cube_007.update()
me_cube_008 = bpy.data.meshes.new('Cube.008')
me_cube_008.from_pydata([(-0.09845, 3.347, -0.1072), (-0.1134, 3.396, -0.592), (-0.09461, 3.41, -0.2315), (-0.08985, 3.285, -0.107), (-0.1589, 3.292, -0.108), (-0.1408, 3.347, -0.108), (-0.07915, 3.308, -0.231), (-0.2033, 3.319, -0.2328), (-0.1707, 3.41, -0.2328), (-0.1295, 3.38, -0.5211), (-0.1217, 3.333, -0.5208), (-0.1844, 3.349, -0.5218), (-0.168, 3.38, -0.5218), (-0.1077, 3.217, -0.6188), (-0.1953, 3.217, -0.6201), (-0.1758, 3.396, -0.5931), (-0.1953, 3.217, -0.6201), (-0.1077, 3.217, -0.6188), (-0.09991, 3.396, -0.6392), (-0.1071, 3.217, -0.6378), (-0.1946, 3.217, -0.6391), (-0.1831, 3.396, -0.6407), (-0.1946, 3.217, -0.6391), (-0.09991, 3.396, -0.6392), (-0.1071, 3.217, -0.6378), (-0.1243, 3.248, -0.1075), (-0.1411, 3.27, -0.2319), (-0.153, 3.295, -0.5213), (-0.1514, 3.164, -0.6194), (-0.1508, 3.163, -0.6384), (-0.191, 3.299, -0.5695), (-0.172, 3.388, -0.559), (-0.1211, 3.388, -0.5581), (-0.1522, 3.241, -0.5725), (-0.1147, 3.297, -0.5698), (-0.1147, 3.297, -0.5698)], [], [(5, 7, 4), (26, 3, 25), (2, 5, 0), (6, 0, 3), (33, 13, 35), (15, 16, 30), (35, 17, 13), (26, 10, 6), (9, 8, 2), (10, 2, 6), (8, 11, 7), (13, 24, 19), (1, 18, 23), (32, 15, 31), (35, 1, 32), (22, 19, 29), (1, 21, 15), (14, 22, 20), (29, 13, 28), (13, 18, 1), (20, 28, 14), (7, 27, 26), (14, 33, 30), (4, 26, 25), (30, 27, 11), (11, 31, 30), (9, 31, 12), (27, 35, 10), (10, 32, 9), (5, 8, 7), (26, 6, 3), (2, 8, 5), (6, 2, 0), (33, 28, 13), (30, 31, 15), (16, 14, 30), (35, 34, 17), (26, 27, 10), (9, 12, 8), (10, 9, 2), (8, 12, 11), (13, 17, 24), (32, 1, 15), (35, 13, 1), (16, 15, 21), (21, 18, 19), (16, 21, 22), (21, 19, 22), (29, 20, 22), (1, 18, 21), (14, 16, 22), (29, 19, 13), (13, 19, 18), (20, 29, 28), (7, 11, 27), (14, 28, 33), (4, 7, 26), (30, 33, 27), (11, 12, 31), (9, 32, 31), (27, 33, 35), (10, 35, 32)])
me_cube_008.polygons.foreach_set('use_smooth', [True] * 62)
_uv = me_cube_008.uv_layers.new(name='UVMap')
_uv.uv.foreach_set('vector', [0.2007, 2.018e-08, 0.1888, 0.08291, 0.1634, 0.006214, 0.3682, 0.07912, 0.3635, 0.001401, 0.3862, 9.391e-05, 0.6851, 0.08612, 0.6538, 0.0008495, 0.6813, 1.677e-08, 0.3468, 0.08196, 0.3227, 6.756e-09, 0.3635, 0.001401, 0.3791, 0.2992, 0.3961, 0.3325, 0.3445, 0.299, 0.28, 0.3051, 0.1679, 0.3426, 0.2145, 0.3009, 0.28, 0.3605, 0.28, 0.4207, 0.28, 0.4207, 0.3682, 0.07912, 0.3224, 0.2663, 0.3468, 0.08196, 0.6648, 0.2694, 0.6356, 0.08765, 0.6851, 0.08612, 0.3224, 0.2663, 0.28, 0.07961, 0.3468, 0.08196, 0.2497, 0.07284, 0.2413, 0.2648, 0.1888, 0.08291, 0.28, 0.3003, 0.28, 0.3003, 0.28, 0.3003, 0.28, 0.3003, 0.28, 0.3003, 0.28, 0.3003, 0.6706, 0.294, 0.6354, 0.3177, 0.6375, 0.295, 0.3445, 0.299, 0.2803, 0.3118, 0.2854, 0.2895, 0.8017, 0.3141, 0.8554, 0.3116, 0.83, 0.3474, 0.6759, 0.3164, 0.631, 0.3483, 0.6354, 0.3177, 0.28, 0.3003, 0.28, 0.3003, 0.28, 0.3003, 0.4281, 0.3432, 0.3961, 0.3325, 0.4284, 0.3309, 0.3961, 0.3325, 0.28, 0.3433, 0.2803, 0.3118, 0.17, 0.3548, 0.14, 0.3483, 0.1679, 0.3426, 0.1888, 0.08291, 0.2116, 0.2706, 0.1656, 0.08811, 0.1679, 0.3426, 0.1835, 0.3095, 0.2145, 0.3009, 0.1634, 0.006214, 0.1656, 0.08811, 0.14, 0.011, 0.2145, 0.3009, 0.2116, 0.2706, 0.2413, 0.2648, 0.2413, 0.2648, 0.272, 0.2841, 0.2145, 0.3009, 0.6648, 0.2694, 0.6375, 0.295, 0.6398, 0.2702, 0.3453, 0.2651, 0.3445, 0.299, 0.3224, 0.2663, 0.3224, 0.2663, 0.2854, 0.2895, 0.2911, 0.2651, 0.2007, 2.018e-08, 0.2497, 0.07284, 0.1888, 0.08291, 0.3682, 0.07912, 0.3468, 0.08196, 0.3635, 0.001401, 0.6851, 0.08612, 0.6356, 0.08765, 0.6538, 0.0008495, 0.3468, 0.08196, 0.28, 0.07961, 0.3227, 6.756e-09, 0.3791, 0.2992, 0.4284, 0.3309, 0.3961, 0.3325, 0.2145, 0.3009, 0.272, 0.2841, 0.28, 0.3051, 0.1679, 0.3426, 0.1679, 0.3426, 0.2145, 0.3009, 0.28, 0.3605, 0.28, 0.3605, 0.28, 0.4207, 0.3682, 0.07912, 0.3453, 0.2651, 0.3224, 0.2663, 0.6648, 0.2694, 0.6398, 0.2702, 0.6356, 0.08765, 0.3224, 0.2663, 0.2911, 0.2651, 0.28, 0.07961, 0.2497, 0.07284, 0.2634, 0.2612, 0.2413, 0.2648, 0.28, 0.3003, 0.28, 0.3003, 0.28, 0.3003, 0.6706, 0.294, 0.6759, 0.3164, 0.6354, 0.3177, 0.3445, 0.299, 0.3961, 0.3325, 0.2803, 0.3118, 0.7974, 0.314, 0.7991, 0.1969, 0.8044, 0.1974, 0.8044, 0.1974, 0.8554, 0.195, 0.8554, 0.3116, 0.7974, 0.314, 0.8044, 0.1974, 0.8017, 0.3141, 0.8044, 0.1974, 0.8554, 0.3116, 0.8017, 0.3141, 0.83, 0.3474, 0.8017, 0.3141, 0.8017, 0.3141, 0.6759, 0.3164, 0.6851, 0.3466, 0.631, 0.3483, 0.28, 0.3003, 0.28, 0.3003, 0.28, 0.3003, 0.4281, 0.3432, 0.3958, 0.3448, 0.3961, 0.3325, 0.3961, 0.3325, 0.3958, 0.3448, 0.28, 0.3433, 0.17, 0.3548, 0.1421, 0.3605, 0.14, 0.3483, 0.1888, 0.08291, 0.2413, 0.2648, 0.2116, 0.2706, 0.1679, 0.3426, 0.14, 0.3483, 0.1835, 0.3095, 0.1634, 0.006214, 0.1888, 0.08291, 0.1656, 0.08811, 0.2145, 0.3009, 0.1835, 0.3095, 0.2116, 0.2706, 0.2413, 0.2648, 0.2634, 0.2612, 0.272, 0.2841, 0.6648, 0.2694, 0.6706, 0.294, 0.6375, 0.295, 0.3453, 0.2651, 0.3791, 0.2992, 0.3445, 0.299, 0.3224, 0.2663, 0.3445, 0.299, 0.2854, 0.2895])
me_cube_008.materials.append(mat_green)
me_cube_008.use_mirror_vertex_groups = False
me_cube_008.update()
me_cube_009 = bpy.data.meshes.new('Cube.009')
me_cube_009.from_pydata([(0.09845, 3.347, -0.1072), (0.1134, 3.396, -0.592), (0.09461, 3.41, -0.2315), (0.08985, 3.285, -0.107), (0.1589, 3.292, -0.108), (0.1408, 3.347, -0.108), (0.07915, 3.308, -0.231), (0.2033, 3.319, -0.2328), (0.1707, 3.41, -0.2328), (0.1295, 3.38, -0.5211), (0.1217, 3.333, -0.5208), (0.1844, 3.349, -0.5218), (0.168, 3.38, -0.5218), (0.1077, 3.217, -0.6188), (0.1953, 3.217, -0.6201), (0.1758, 3.396, -0.5931), (0.1953, 3.217, -0.6201), (0.1077, 3.217, -0.6188), (0.09991, 3.396, -0.6392), (0.1071, 3.217, -0.6378), (0.1946, 3.217, -0.6391), (0.1831, 3.396, -0.6407), (0.1946, 3.217, -0.6391), (0.09991, 3.396, -0.6392), (0.1071, 3.217, -0.6378), (0.1243, 3.248, -0.1075), (0.1411, 3.27, -0.2319), (0.153, 3.295, -0.5213), (0.1514, 3.164, -0.6194), (0.1508, 3.163, -0.6384), (0.191, 3.299, -0.5695), (0.172, 3.388, -0.559), (0.1211, 3.388, -0.5581), (0.1522, 3.241, -0.5725), (0.1147, 3.297, -0.5698), (0.1147, 3.297, -0.5698)], [], [(7, 5, 4), (3, 26, 25), (5, 2, 0), (0, 6, 3), (33, 13, 28), (15, 30, 14), (35, 17, 34), (26, 10, 27), (8, 9, 2), (2, 10, 6), (11, 8, 7), (13, 24, 17), (1, 23, 18), (32, 15, 1), (35, 1, 13), (20, 21, 16), (21, 1, 15), (14, 22, 16), (13, 29, 28), (13, 18, 19), (28, 20, 14), (7, 27, 11), (33, 14, 30), (4, 26, 7), (27, 30, 11), (11, 31, 12), (9, 31, 32), (27, 35, 33), (10, 32, 35), (7, 8, 5), (3, 6, 26), (5, 8, 2), (0, 2, 6), (33, 35, 13), (15, 31, 30), (14, 16, 15), (35, 13, 17), (26, 6, 10), (8, 12, 9), (2, 9, 10), (11, 12, 8), (13, 19, 24), (32, 31, 15), (35, 32, 1), (29, 19, 20), (19, 18, 21), (21, 15, 16), (19, 21, 20), (16, 22, 20), (21, 18, 1), (14, 20, 22), (13, 19, 29), (13, 1, 18), (28, 29, 20), (7, 26, 27), (33, 28, 14), (4, 25, 26), (27, 33, 30), (11, 30, 31), (9, 12, 31), (27, 10, 35), (10, 9, 32)])
me_cube_009.polygons.foreach_set('use_smooth', [True] * 62)
_uv = me_cube_009.uv_layers.new(name='UVMap')
_uv.uv.foreach_set('vector', [0.09122, 0.08291, 0.07929, 2.132e-08, 0.1166, 0.006214, 0.4934, 0.001401, 0.4887, 0.07912, 0.4706, 9.392e-05, 0.6081, 0.0008494, 0.5768, 0.08612, 0.5806, -5.557e-08, 0.5341, 9.917e-09, 0.51, 0.08196, 0.4934, 0.001401, 0.4778, 0.2992, 0.4607, 0.3325, 0.4284, 0.3309, -2.709e-08, 0.3051, 0.06545, 0.3009, 0.1121, 0.3426, 0.28, 0.3003, 0.28, 0.3605, 0.28, 0.3003, 0.4887, 0.07912, 0.5344, 0.2663, 0.5116, 0.2651, 0.6263, 0.08765, 0.5971, 0.2694, 0.5768, 0.08612, 0.5768, 0.07961, 0.5344, 0.2663, 0.51, 0.08196, 0.03866, 0.2648, 0.03032, 0.07284, 0.09122, 0.08291, 0.28, 0.3003, 0.28, 0.3003, 0.28, 0.3003, 0.28, 0.3003, 0.28, 0.3003, 0.28, 0.3003, 0.5913, 0.294, 0.6266, 0.3177, 0.586, 0.3164, 0.5124, 0.299, 0.5766, 0.3118, 0.4607, 0.3325, 0.9091, 0.3141, 0.9064, 0.1974, 0.9134, 0.314, 0.631, 0.3483, 0.586, 0.3164, 0.6266, 0.3177, 0.28, 0.3003, 0.28, 0.3003, 0.28, 0.3003, 0.4607, 0.3325, 0.4287, 0.3432, 0.4284, 0.3309, 0.4607, 0.3325, 0.5768, 0.3433, 0.461, 0.3448, 0.14, 0.3483, 0.11, 0.3548, 0.1121, 0.3426, 0.09122, 0.08291, 0.06843, 0.2706, 0.03866, 0.2648, 0.09647, 0.3095, 0.1121, 0.3426, 0.06545, 0.3009, 0.1166, 0.006214, 0.1143, 0.08811, 0.09122, 0.08291, 0.06843, 0.2706, 0.06545, 0.3009, 0.03866, 0.2648, 0.03866, 0.2648, 0.007951, 0.2841, 0.01663, 0.2612, 0.5971, 0.2694, 0.6245, 0.295, 0.5913, 0.294, 0.5116, 0.2651, 0.5124, 0.299, 0.4778, 0.2992, 0.5344, 0.2663, 0.5714, 0.2895, 0.5124, 0.299, 0.09122, 0.08291, 0.03032, 0.07284, 0.07929, 2.132e-08, 0.4934, 0.001401, 0.51, 0.08196, 0.4887, 0.07912, 0.6081, 0.0008494, 0.6263, 0.08765, 0.5768, 0.08612, 0.5341, 9.917e-09, 0.5768, 0.07961, 0.51, 0.08196, 0.4778, 0.2992, 0.5124, 0.299, 0.4607, 0.3325, -2.709e-08, 0.3051, 0.007951, 0.2841, 0.06545, 0.3009, 0.1121, 0.3426, 0.1121, 0.3426, -2.709e-08, 0.3051, 0.28, 0.3003, 0.28, 0.3605, 0.28, 0.3605, 0.4887, 0.07912, 0.51, 0.08196, 0.5344, 0.2663, 0.6263, 0.08765, 0.6222, 0.2702, 0.5971, 0.2694, 0.5768, 0.07961, 0.5657, 0.2651, 0.5344, 0.2663, 0.03866, 0.2648, 0.01663, 0.2612, 0.03032, 0.07284, 0.28, 0.3003, 0.28, 0.3003, 0.28, 0.3003, 0.5913, 0.294, 0.6245, 0.295, 0.6266, 0.3177, 0.5124, 0.299, 0.5714, 0.2895, 0.5766, 0.3118, 0.8808, 0.3474, 0.8554, 0.3116, 0.9091, 0.3141, 0.8554, 0.3116, 0.8554, 0.195, 0.9064, 0.1974, 0.9064, 0.1974, 0.9117, 0.1969, 0.9134, 0.314, 0.8554, 0.3116, 0.9064, 0.1974, 0.9091, 0.3141, 0.9134, 0.314, 0.9091, 0.3141, 0.9091, 0.3141, 0.631, 0.3483, 0.5768, 0.3466, 0.586, 0.3164, 0.28, 0.3003, 0.28, 0.3003, 0.28, 0.3003, 0.4607, 0.3325, 0.461, 0.3448, 0.4287, 0.3432, 0.4607, 0.3325, 0.5766, 0.3118, 0.5768, 0.3433, 0.14, 0.3483, 0.1379, 0.3605, 0.11, 0.3548, 0.09122, 0.08291, 0.1143, 0.08811, 0.06843, 0.2706, 0.09647, 0.3095, 0.14, 0.3483, 0.1121, 0.3426, 0.1166, 0.006214, 0.14, 0.011, 0.1143, 0.08811, 0.06843, 0.2706, 0.09647, 0.3095, 0.06545, 0.3009, 0.03866, 0.2648, 0.06545, 0.3009, 0.007951, 0.2841, 0.5971, 0.2694, 0.6222, 0.2702, 0.6245, 0.295, 0.5116, 0.2651, 0.5344, 0.2663, 0.5124, 0.299, 0.5344, 0.2663, 0.5657, 0.2651, 0.5714, 0.2895])
me_cube_009.materials.append(mat_green)
me_cube_009.use_mirror_vertex_groups = False
me_cube_009.update()
me_cube_010 = bpy.data.meshes.new('Cube.010')
me_cube_010.from_pydata([(0.06201, 3.264, 0.763), (0.0, 3.253, 0.7567), (0.06727, 3.391, 0.5338), (0.08955, 3.358, 0.3494), (0.08135, 3.19, 0.3494), (0.0, 3.358, 0.3525), (0.0, 3.184, 0.3525), (0.0, 3.4, 0.5338), (0.07363, 3.351, 0.432), (0.06448, 3.195, 0.4326), (0.0, 3.351, 0.432), (0.0, 3.189, 0.4326), (0.0, 3.4, 0.5338), (0.0, 3.4, 0.5338), (0.0, 3.4, 0.5338), (0.08499, 3.203, 0.5351), (0.0, 3.4, 0.5338), (0.09225, 3.399, 0.5867), (0.1235, 3.181, 0.5659), (0.0, 3.415, 0.5867), (0.08754, 3.421, 0.6788), (0.07988, 3.225, 0.6865), (0.0, 3.421, 0.6788), (0.1157, 3.238, 0.5373), (0.1127, 3.268, 0.3494), (0.09943, 3.267, 0.4323), (0.1323, 3.345, 0.5903), (0.0958, 3.407, 0.7264), (0.1299, 3.305, 0.7382), (0.0, 3.407, 0.7264), (0.03046, 3.351, 0.432), (0.03927, 3.415, 0.5867), (0.03533, 3.421, 0.6788), (0.04514, 3.41, 0.7283), (0.1408, 3.382, 0.1714), (0.009106, 3.407, 0.1747), (0.009106, 3.17, 0.1747), (0.1723, 3.258, 0.1714), (0.0, 3.17, 0.1754), (0.0, 3.407, 0.1754), (0.03555, 3.358, 0.3514), (0.009106, 3.17, 0.1747), (0.02892, 3.391, 0.7511), (0.0, 3.393, 0.7521), (0.064, 3.3, 0.7628), (0.1734, 3.35, 0.6369), (0.1734, 3.303, 0.6393), (0.1734, 3.322, 0.6811), (0.1734, 3.394, 0.6745), (0.1734, 3.392, 0.6333), (0.1734, 3.34, 0.734), (0.1734, 3.405, 0.7221), (0.1734, 3.354, 0.7338), (0.1042, 3.192, 0.5349), (0.09876, 3.22, 0.651), (0.05543, 3.19, 0.5206), (0.05471, 3.138, 0.5716), (0.06903, 3.221, 0.6865), (0.0, 3.19, 0.5212), (0.05875, 3.2, 0.651), (0.05471, 3.156, 0.5291), (0.1315, 3.227, 0.6115), (0.1734, 3.313, 0.6602), (0.1327, 3.259, 0.6832), (0.1578, 3.267, 0.2464), (0.0, 3.406, 0.2501), (0.0, 3.17, 0.2501), (0.1225, 3.203, 0.2464), (0.1276, 3.389, 0.2464), (0.02802, 3.406, 0.2493), (0.09068, 3.19, 0.1731), (-0.06671, 3.391, 0.5338), (-0.08955, 3.358, 0.3494), (-0.08135, 3.19, 0.3494), (0.0, 3.358, 0.3525), (0.0, 3.184, 0.3525), (0.0, 3.4, 0.5338), (-0.07363, 3.351, 0.432), (-0.06448, 3.195, 0.4326), (0.0, 3.351, 0.432), (0.0, 3.189, 0.4326), (0.0, 3.4, 0.5338), (0.0, 3.4, 0.5338), (0.0, 3.4, 0.5338), (-0.08499, 3.203, 0.5351), (0.0, 3.4, 0.5338), (-0.09225, 3.399, 0.5867), (-0.1235, 3.181, 0.5659), (0.0, 3.415, 0.5867), (-0.08754, 3.421, 0.6788), (-0.07988, 3.225, 0.6865), (0.0, 3.421, 0.6788), (-0.1157, 3.238, 0.5373), (-0.1127, 3.268, 0.3494), (-0.09943, 3.267, 0.4323), (-0.1323, 3.345, 0.5903), (-0.0958, 3.407, 0.7264), (-0.1299, 3.305, 0.7382), (0.0, 3.407, 0.7264), (-0.03046, 3.351, 0.432), (-0.03927, 3.415, 0.5867), (-0.03533, 3.421, 0.6788), (-0.04514, 3.41, 0.7283), (-0.1408, 3.382, 0.1714), (-0.009106, 3.407, 0.1747), (-0.009106, 3.17, 0.1747), (-0.1723, 3.258, 0.1714), (0.0, 3.17, 0.1754), (0.0, 3.407, 0.1754), (-0.03555, 3.358, 0.3514), (-0.1408, 3.382, 0.1714), (-0.009106, 3.17, 0.1747), (-0.02892, 3.391, 0.7511), (-0.06201, 3.264, 0.763), (-0.064, 3.3, 0.7628), (-0.1734, 3.35, 0.6369), (-0.1734, 3.303, 0.6393), (-0.1734, 3.322, 0.6811), (-0.1734, 3.394, 0.6745), (-0.1734, 3.392, 0.6333), (-0.1734, 3.34, 0.734), (-0.174, 3.382, 0.7228), (-0.1734, 3.354, 0.7338), (-0.1042, 3.192, 0.5349), (-0.09876, 3.22, 0.651), (-0.05543, 3.19, 0.5206), (-0.05471, 3.138, 0.5716), (-0.06903, 3.221, 0.6865), (0.0, 3.19, 0.5212), (-0.05875, 3.2, 0.651), (-0.05471, 3.156, 0.5291), (-0.1315, 3.227, 0.6115), (-0.1734, 3.313, 0.6602), (-0.1327, 3.259, 0.6832), (-0.1578, 3.267, 0.2464), (0.0, 3.406, 0.2501), (0.0, 3.17, 0.2501), (-0.1225, 3.203, 0.2464), (-0.1276, 3.389, 0.2464), (-0.02802, 3.406, 0.2493), (-0.09068, 3.19, 0.1731)], [(36, 41), (36, 67), (105, 111), (105, 137)], [(55, 11, 9), (40, 8, 3), (25, 4, 24), (12, 13, 16), (2, 26, 23), (19, 32, 31), (53, 56, 60), (32, 29, 33), (54, 57, 59), (27, 52, 51), (20, 49, 17), (28, 50, 52), (23, 18, 53), (3, 25, 24), (8, 23, 25), (27, 44, 28), (26, 46, 61), (5, 30, 40), (15, 55, 9), (65, 35, 39), (64, 34, 68), (66, 4, 6), (64, 67, 37), (31, 20, 17), (20, 33, 27), (69, 3, 68), (33, 42, 27), (33, 29, 43), (27, 48, 20), (47, 28, 63), (26, 49, 45), (18, 59, 56), (55, 53, 60), (16, 19, 31), (7, 16, 2), (2, 8, 30), (54, 61, 63), (62, 63, 46), (15, 25, 23), (69, 34, 35), (24, 67, 64), (6, 9, 11), (3, 64, 68), (5, 69, 65), (67, 70, 37), (70, 67, 66), (80, 125, 78), (109, 77, 99), (73, 94, 93), (85, 83, 81), (95, 71, 92), (101, 88, 100), (126, 123, 130), (101, 98, 91), (127, 124, 129), (96, 122, 97), (119, 89, 86), (97, 122, 120), (87, 95, 92), (72, 94, 77), (77, 92, 71), (114, 96, 97), (116, 115, 95), (74, 99, 79), (84, 78, 125), (135, 104, 139), (103, 134, 138), (136, 73, 137), (134, 106, 137), (89, 100, 86), (89, 102, 101), (139, 72, 109), (104, 110, 103), (112, 102, 96), (102, 43, 98), (97, 113, 114), (113, 90, 127), (118, 96, 89), (133, 97, 117), (95, 119, 86), (129, 87, 126), (125, 123, 84), (100, 88, 85), (76, 71, 85), (99, 71, 76), (131, 87, 124), (116, 133, 132), (94, 84, 92), (103, 139, 104), (93, 137, 73), (75, 78, 73), (72, 134, 93), (74, 139, 109), (137, 106, 140), (136, 140, 105), (130, 56, 126), (130, 125, 128), (126, 59, 129), (127, 59, 57), (28, 44, 0), (0, 21, 28), (1, 127, 57), (55, 58, 11), (40, 30, 8), (25, 9, 4), (16, 7, 12), (13, 14, 16), (2, 17, 26), (19, 22, 32), (53, 18, 56), (32, 22, 29), (54, 21, 57), (27, 28, 52), (20, 48, 49), (53, 15, 23), (23, 26, 18), (3, 8, 25), (8, 2, 23), (27, 42, 44), (61, 18, 26), (26, 45, 46), (5, 10, 30), (65, 69, 35), (64, 37, 34), (66, 67, 4), (31, 32, 20), (20, 32, 33), (69, 40, 3), (33, 43, 42), (27, 51, 48), (50, 28, 47), (28, 21, 63), (26, 17, 49), (18, 54, 59), (55, 15, 53), (17, 2, 31), (2, 16, 31), (30, 10, 7), (7, 2, 30), (63, 21, 54), (54, 18, 61), (47, 63, 62), (63, 61, 46), (15, 9, 25), (69, 68, 34), (24, 4, 67), (6, 4, 9), (3, 24, 64), (5, 40, 69), (66, 38, 36), (36, 70, 66), (80, 128, 125), (109, 72, 77), (73, 78, 94), (81, 76, 85), (83, 82, 81), (95, 86, 71), (101, 91, 88), (126, 87, 123), (101, 102, 98), (127, 90, 124), (96, 121, 122), (119, 118, 89), (92, 84, 123), (123, 87, 92), (72, 93, 94), (77, 94, 92), (114, 112, 96), (95, 87, 131), (131, 116, 95), (74, 109, 99), (135, 108, 104), (103, 106, 134), (136, 75, 73), (89, 101, 100), (89, 96, 102), (139, 138, 72), (112, 43, 102), (113, 97, 90), (118, 121, 96), (90, 97, 133), (97, 120, 117), (95, 115, 119), (129, 124, 87), (125, 130, 123), (85, 71, 100), (71, 86, 100), (76, 79, 99), (99, 77, 71), (124, 90, 133), (133, 131, 124), (131, 133, 116), (133, 117, 132), (94, 78, 84), (103, 138, 139), (93, 134, 137), (75, 80, 78), (72, 138, 134), (74, 135, 139), (105, 107, 136), (136, 137, 140), (130, 60, 56), (55, 60, 128), (60, 130, 128), (126, 56, 59), (127, 129, 59), (0, 57, 21), (57, 0, 1), (1, 113, 127)])
me_cube_010.polygons.foreach_set('use_smooth', [True] * 209)
_uv = me_cube_010.uv_layers.new(name='UVMap')
_uv.uv.foreach_set('vector', [0.7193, 0.007349, 0.7654, 0.05469, 0.7241, 0.0618, 0.1175, 0.4777, 0.1395, 0.4251, 0.1567, 0.4789, 0.363, 0.5132, 0.4116, 0.566, 0.3608, 0.5562, 0.28, 0.3003, 0.28, 0.3003, 0.28, 0.3003, 0.2847, 0.4591, 0.3146, 0.4093, 0.3835, 0.4465, 0.5764, 0.9082, 0.5994, 0.8487, 0.6019, 0.9082, 0.4146, 0.452, 0.4499, 0.4426, 0.4379, 0.4678, 0.5994, 0.8487, 0.5763, 0.8172, 0.6057, 0.8161, 0.6643, 0.3969, 0.6868, 0.4162, 0.6609, 0.4229, 0.0001369, 0.9501, 0.04576, 0.99, 0.01331, 0.9988, 0.6333, 0.8486, 0.6891, 0.8771, 0.6363, 0.9076, 0.0699, 0.9547, 0.05504, 0.9877, 0.04576, 0.99, 0.3835, 0.4465, 0.4289, 0.4299, 0.4146, 0.452, 0.3024, 0.5617, 0.363, 0.5132, 0.3608, 0.5562, 0.309, 0.519, 0.3835, 0.4465, 0.363, 0.5132, 0.0001369, 0.9501, 0.06382, 0.9105, 0.0699, 0.9547, 0.3146, 0.4093, 0.3422, 0.3701, 0.3919, 0.3982, 0.09168, 0.477, 0.1115, 0.4251, 0.1175, 0.4777, 0.6983, -1.854e-08, 0.7193, 0.007349, 0.7241, 0.0618, 0.09182, 0.5578, 0.09774, 0.5942, 0.09182, 0.5938, 0.3583, 0.6213, 0.283, 0.6577, 0.28, 0.6275, 0.7906, 0.1822, 0.7176, 0.1173, 0.7754, 0.105, 0.3583, 0.6213, 0.4009, 0.631, 0.3634, 0.6512, 0.6019, 0.9082, 0.6333, 0.8486, 0.6363, 0.9076, 0.6333, 0.8486, 0.6057, 0.8161, 0.6386, 0.8172, 0.1101, 0.5583, 0.1567, 0.4789, 0.175, 0.5596, 0.6057, 0.8161, 0.5951, 0.8005, 0.6386, 0.8172, 0.6057, 0.8161, 0.5763, 0.8172, 0.5763, 0.8, 0.6386, 0.8172, 0.6891, 0.8504, 0.6333, 0.8486, 0.7004, 0.3483, 0.7334, 0.3767, 0.6912, 0.3748, 0.3146, 0.4093, 0.2846, 0.3726, 0.3119, 0.371, 0.6022, 0.385, 0.6609, 0.4229, 0.6006, 0.4256, 0.4153, 0.4724, 0.4146, 0.452, 0.4379, 0.4678, 0.5763, 0.942, 0.5764, 0.9082, 0.6019, 0.9082, 0.28, 0.3003, 0.28, 0.3003, 0.28, 0.3003, 0.1355, 0.3605, 0.1395, 0.4251, 0.1115, 0.4251, 0.6643, 0.3969, 0.6407, 0.3756, 0.6912, 0.3748, 0.3366, 0.3574, 0.3723, 0.3545, 0.3422, 0.3701, 0.4068, 0.456, 0.363, 0.5132, 0.3835, 0.4465, 0.1101, 0.5583, 0.1833, 0.5954, 0.09774, 0.5942, 0.3608, 0.5562, 0.4009, 0.631, 0.3583, 0.6213, 0.7754, 0.105, 0.7241, 0.0618, 0.7654, 0.05469, 0.3024, 0.5617, 0.3583, 0.6213, 0.28, 0.6275, 0.09168, 0.477, 0.1101, 0.5583, 0.09182, 0.5578, 0.7116, 0.1946, 0.7391, 0.226, 0.6851, 0.226, 0.7391, 0.226, 0.7116, 0.1946, 0.7906, 0.1822, 0.6088, 0.6286, 0.6549, 0.5813, 0.6501, 0.6357, 0.06571, 0.4776, 0.0436, 0.4251, 0.07168, 0.4251, 0.4499, 0.467, 0.4935, 0.4145, 0.4926, 0.4706, 0.28, 0.3003, 0.28, 0.3003, 0.28, 0.3003, 0.7373, 0.6175, 0.8006, 0.6174, 0.7288, 0.6897, 0.182, 0.8457, 0.2049, 0.9053, 0.1794, 0.9053, 0.7159, 0.7603, 0.7251, 0.7235, 0.7348, 0.7555, 0.182, 0.8457, 0.2049, 0.8142, 0.205, 0.8457, 0.6868, 0.506, 0.6643, 0.5254, 0.6609, 0.4994, 0.9134, 0.2397, 0.9591, 0.1994, 0.9832, 0.2347, 0.09206, 0.8742, 0.148, 0.8457, 0.1449, 0.9047, 0.9832, 0.2347, 0.9591, 0.1994, 0.9683, 0.2019, 0.6977, 0.7252, 0.7373, 0.6175, 0.7288, 0.6897, 0.5536, 0.4669, 0.4935, 0.4145, 0.5502, 0.411, 0.5502, 0.411, 0.4685, 0.3496, 0.5727, 0.3448, 0.9781, 0.2756, 0.9134, 0.2397, 0.9832, 0.2347, 0.6891, 0.6236, 0.7043, 0.5974, 0.7373, 0.6175, 0.09151, 0.4769, 0.07168, 0.4251, 0.09149, 0.425, 0.6759, 0.574, 0.6501, 0.6357, 0.6549, 0.5813, 0.09165, 0.5578, 0.08573, 0.5942, 0.07337, 0.5583, 0.5687, 0.5854, 0.4917, 0.5528, 0.5727, 0.5482, 0.5836, 0.7562, 0.6566, 0.6912, 0.6626, 0.7686, 0.4917, 0.5528, 0.4854, 0.5901, 0.4571, 0.5489, 0.148, 0.8457, 0.1794, 0.9053, 0.1449, 0.9047, 0.148, 0.8457, 0.1756, 0.8132, 0.182, 0.8457, 0.07337, 0.5583, 0.02651, 0.479, 0.06571, 0.4776, 0.28, 0.3003, 0.28, 0.3003, 0.28, 0.3003, 0.1861, 0.7976, 0.1756, 0.8132, 0.1426, 0.8142, 0.1756, 0.8132, 0.2049, 0.7971, 0.2049, 0.8142, 0.9832, 0.2347, 1.0, 0.2828, 0.9781, 0.2756, 0.7421, 0.5015, 0.6874, 0.5131, 0.6868, 0.506, 0.09207, 0.8475, 0.1426, 0.8142, 0.148, 0.8457, 0.6912, 0.5475, 0.7334, 0.5456, 0.7004, 0.574, 0.7373, 0.6175, 0.7184, 0.574, 0.7741, 0.5989, 0.6609, 0.4994, 0.6022, 0.5373, 0.6006, 0.4967, 0.7479, 0.7367, 0.7251, 0.7235, 0.7332, 0.719, 0.1794, 0.9053, 0.2049, 0.9053, 0.2049, 0.9391, 0.28, 0.3003, 0.28, 0.3003, 0.28, 0.3003, 0.07168, 0.4251, 0.04822, 0.3605, 0.09163, 0.3608, 0.6407, 0.5467, 0.6022, 0.5373, 0.6643, 0.5254, 0.1762, 0.6241, 0.1436, 0.6013, 0.1761, 0.6098, 0.7789, 0.6907, 0.7332, 0.719, 0.7288, 0.6897, 0.0, 0.5955, 0.07337, 0.5583, 0.08573, 0.5942, 0.4926, 0.4706, 0.4571, 0.5489, 0.4499, 0.467, 0.5989, 0.6789, 0.6501, 0.6357, 0.6566, 0.6912, 0.5536, 0.4669, 0.4917, 0.5528, 0.4926, 0.4706, 0.09151, 0.4769, 0.07337, 0.5583, 0.06571, 0.4776, 0.6626, 0.7686, 0.6891, 0.8, 0.6351, 0.8, 0.5836, 0.7562, 0.6351, 0.8, 0.5826, 0.7919, 0.5768, 0.4967, 0.6006, 0.4256, 0.6006, 0.4967, 0.7348, 0.7555, 0.7479, 0.7367, 0.7741, 0.7527, 0.6006, 0.4967, 0.6609, 0.4229, 0.6609, 0.4994, 0.6868, 0.506, 0.6609, 0.4229, 0.6868, 0.4162, 0.0699, 0.9547, 0.06382, 0.9105, 0.08587, 0.9038, 0.7421, 0.4208, 0.6874, 0.4092, 0.7334, 0.3767, 0.7362, 0.4611, 0.6868, 0.506, 0.6868, 0.4162, 0.7193, 0.007349, 0.7546, -1.881e-08, 0.7654, 0.05469, 0.1175, 0.4777, 0.1115, 0.4251, 0.1395, 0.4251, 0.363, 0.5132, 0.4101, 0.5227, 0.4116, 0.566, 0.28, 0.3003, 0.28, 0.3003, 0.28, 0.3003, 0.28, 0.3003, 0.28, 0.3003, 0.28, 0.3003, 0.2847, 0.4591, 0.28, 0.421, 0.3146, 0.4093, 0.5764, 0.9082, 0.5764, 0.8487, 0.5994, 0.8487, 0.4146, 0.452, 0.4289, 0.4299, 0.4499, 0.4426, 0.5994, 0.8487, 0.5764, 0.8487, 0.5763, 0.8172, 0.6643, 0.3969, 0.6874, 0.4092, 0.6868, 0.4162, 0.0001369, 0.9501, 0.0699, 0.9547, 0.04576, 0.99, 0.6333, 0.8486, 0.6891, 0.8504, 0.6891, 0.8771, 0.4146, 0.452, 0.4068, 0.456, 0.3835, 0.4465, 0.3835, 0.4465, 0.3146, 0.4093, 0.4289, 0.4299, 0.3024, 0.5617, 0.309, 0.519, 0.363, 0.5132, 0.309, 0.519, 0.2847, 0.4591, 0.3835, 0.4465, 0.0001369, 0.9501, -2.358e-08, 0.9038, 0.06382, 0.9105, 0.3919, 0.3982, 0.4289, 0.4299, 0.3146, 0.4093, 0.3146, 0.4093, 0.3119, 0.371, 0.3422, 0.3701, 0.09168, 0.477, 0.09166, 0.4251, 0.1115, 0.4251, 0.09182, 0.5578, 0.1101, 0.5583, 0.09774, 0.5942, 0.3583, 0.6213, 0.3634, 0.6512, 0.283, 0.6577, 0.7906, 0.1822, 0.7116, 0.1946, 0.7176, 0.1173, 0.6019, 0.9082, 0.5994, 0.8487, 0.6333, 0.8486, 0.6333, 0.8486, 0.5994, 0.8487, 0.6057, 0.8161, 0.1101, 0.5583, 0.1175, 0.4777, 0.1567, 0.4789, 0.6057, 0.8161, 0.5763, 0.8, 0.5951, 0.8005, 0.6386, 0.8172, 0.6891, 0.8199, 0.6891, 0.8504, 0.7367, 0.3483, 0.7334, 0.3767, 0.7004, 0.3483, 0.7334, 0.3767, 0.6874, 0.4092, 0.6912, 0.3748, 0.3146, 0.4093, 0.28, 0.421, 0.2846, 0.3726, 0.6022, 0.385, 0.6643, 0.3969, 0.6609, 0.4229, 0.4153, 0.4724, 0.4068, 0.456, 0.4146, 0.452, 0.6363, 0.9076, 0.62, 0.9417, 0.6019, 0.9082, 0.62, 0.9417, 0.5763, 0.942, 0.6019, 0.9082, 0.1115, 0.4251, 0.09166, 0.4251, 0.0918, 0.3609, 0.0918, 0.3609, 0.1355, 0.3605, 0.1115, 0.4251, 0.6912, 0.3748, 0.6874, 0.4092, 0.6643, 0.3969, 0.6643, 0.3969, 0.6022, 0.385, 0.6407, 0.3756, 0.331, 0.3448, 0.3723, 0.3545, 0.3366, 0.3574, 0.3723, 0.3545, 0.3919, 0.3982, 0.3422, 0.3701, 0.4068, 0.456, 0.4101, 0.5227, 0.363, 0.5132, 0.1101, 0.5583, 0.175, 0.5596, 0.1833, 0.5954, 0.3608, 0.5562, 0.4116, 0.566, 0.4009, 0.631, 0.7754, 0.105, 0.7176, 0.1173, 0.7241, 0.0618, 0.3024, 0.5617, 0.3608, 0.5562, 0.3583, 0.6213, 0.09168, 0.477, 0.1175, 0.4777, 0.1101, 0.5583, 0.7906, 0.1822, 0.7974, 0.2164, 0.7916, 0.2179, 0.7916, 0.2179, 0.7391, 0.226, 0.7906, 0.1822, 0.6088, 0.6286, 0.6196, 0.574, 0.6549, 0.5813, 0.06571, 0.4776, 0.02651, 0.479, 0.0436, 0.4251, 0.4499, 0.467, 0.4545, 0.4106, 0.4935, 0.4145, 0.28, 0.3003, 0.28, 0.3003, 0.28, 0.3003, 0.28, 0.3003, 0.28, 0.3003, 0.28, 0.3003, 0.7373, 0.6175, 0.7741, 0.5989, 0.8006, 0.6174, 0.182, 0.8457, 0.205, 0.8457, 0.2049, 0.9053, 0.7159, 0.7603, 0.6977, 0.7252, 0.7251, 0.7235, 0.182, 0.8457, 0.1756, 0.8132, 0.2049, 0.8142, 0.6868, 0.506, 0.6874, 0.5131, 0.6643, 0.5254, 0.9134, 0.2397, 0.9409, 0.195, 0.9591, 0.1994, 0.09206, 0.8742, 0.09207, 0.8475, 0.148, 0.8457, 0.7288, 0.6897, 0.7332, 0.719, 0.7251, 0.7235, 0.7251, 0.7235, 0.6977, 0.7252, 0.7288, 0.6897, 0.5536, 0.4669, 0.4926, 0.4706, 0.4935, 0.4145, 0.5502, 0.411, 0.4935, 0.4145, 0.4685, 0.3496, 0.9781, 0.2756, 0.9142, 0.2828, 0.9134, 0.2397, 0.7373, 0.6175, 0.6977, 0.7252, 0.6943, 0.6825, 0.6943, 0.6825, 0.6891, 0.6236, 0.7373, 0.6175, 0.09151, 0.4769, 0.06571, 0.4776, 0.07168, 0.4251, 0.09165, 0.5578, 0.09166, 0.5938, 0.08573, 0.5942, 0.5687, 0.5854, 0.4854, 0.5901, 0.4917, 0.5528, 0.5836, 0.7562, 0.5989, 0.6789, 0.6566, 0.6912, 0.148, 0.8457, 0.182, 0.8457, 0.1794, 0.9053, 0.148, 0.8457, 0.1426, 0.8142, 0.1756, 0.8132, 0.07337, 0.5583, 0.008329, 0.5596, 0.02651, 0.479, 0.1861, 0.7976, 0.2049, 0.7971, 0.1756, 0.8132, 0.7421, 0.5015, 0.7334, 0.5456, 0.6874, 0.5131, 0.09207, 0.8475, 0.09166, 0.8157, 0.1426, 0.8142, 0.6874, 0.5131, 0.7334, 0.5456, 0.6912, 0.5475, 0.7334, 0.5456, 0.7367, 0.574, 0.7004, 0.574, 0.7373, 0.6175, 0.7043, 0.5974, 0.7184, 0.574, 0.6609, 0.4994, 0.6643, 0.5254, 0.6022, 0.5373, 0.7479, 0.7367, 0.7348, 0.7555, 0.7251, 0.7235, 0.2049, 0.9391, 0.1615, 0.9387, 0.1794, 0.9053, 0.1615, 0.9387, 0.1449, 0.9047, 0.1794, 0.9053, 0.09163, 0.3608, 0.09149, 0.425, 0.07168, 0.4251, 0.07168, 0.4251, 0.0436, 0.4251, 0.04822, 0.3605, 0.6643, 0.5254, 0.6874, 0.5131, 0.6912, 0.5475, 0.6912, 0.5475, 0.6407, 0.5467, 0.6643, 0.5254, 0.1436, 0.6503, 0.1436, 0.6013, 0.1762, 0.6241, 0.1436, 0.6013, 0.1761, 0.5954, 0.1761, 0.6098, 0.7789, 0.6907, 0.7732, 0.7416, 0.7332, 0.719, 0.0, 0.5955, 0.008329, 0.5596, 0.07337, 0.5583, 0.4926, 0.4706, 0.4917, 0.5528, 0.4571, 0.5489, 0.5989, 0.6789, 0.6088, 0.6286, 0.6501, 0.6357, 0.5536, 0.4669, 0.5727, 0.5482, 0.4917, 0.5528, 0.09151, 0.4769, 0.09165, 0.5578, 0.07337, 0.5583, 0.5826, 0.7919, 0.5768, 0.7903, 0.5836, 0.7562, 0.5836, 0.7562, 0.6626, 0.7686, 0.6351, 0.8, 0.5768, 0.4967, 0.5768, 0.4256, 0.6006, 0.4256, 0.8006, 0.7689, 0.7868, 0.7873, 0.7741, 0.7527, 0.7868, 0.7873, 0.7348, 0.7555, 0.7741, 0.7527, 0.6006, 0.4967, 0.6006, 0.4256, 0.6609, 0.4229, 0.6868, 0.506, 0.6609, 0.4994, 0.6609, 0.4229, 0.7421, 0.4208, 0.6868, 0.4162, 0.6874, 0.4092, 0.6868, 0.4162, 0.7421, 0.4208, 0.7362, 0.4611, 0.7362, 0.4611, 0.7421, 0.5015, 0.6868, 0.506])
me_cube_010.materials.append(mat_green)
me_cube_010.use_mirror_vertex_groups = False
me_cube_010.update()
me_cube_011 = bpy.data.meshes.new('Cube.011')
me_cube_011.from_pydata([(0.04398, 3.328, 0.8044), (0.0, 3.367, 0.8044), (0.02892, 3.391, 0.7511), (0.06201, 3.264, 0.763), (0.0, 3.253, 0.7567), (0.0, 3.393, 0.7521), (0.064, 3.3, 0.7628), (0.0, 3.281, 1.034), (0.03125, 3.306, 1.021), (0.0, 3.39, 0.9017), (-0.002395, 3.161, 0.8651), (0.05761, 3.336, 0.9017), (0.04398, 3.328, 0.8044), (0.03641, 3.267, 1.021), (0.04398, 3.328, 0.8044), (0.0, 3.263, 0.7948), (0.0, 3.263, 0.7948), (0.0, 3.263, 0.7948), (0.04398, 3.328, 0.8044), (0.04198, 3.282, 0.8044), (0.0, 3.263, 0.7948), (0.04198, 3.282, 0.8044), (0.04198, 3.282, 0.8044), (0.04398, 3.328, 0.8044), (0.0, 3.263, 0.7948), (0.04198, 3.282, 0.8044), (0.04198, 3.282, 0.8044), (-3.974e-10, 3.353, 0.8397), (0.0, 3.371, 0.9894), (0.04398, 3.328, 0.8397), (0.0, 3.215, 0.7867), (0.04577, 3.239, 0.8094), (0.05285, 3.328, 0.9894), (0.0, 3.196, 0.9949), (0.06544, 3.219, 0.8653), (0.03641, 3.267, 1.021), (0.03641, 3.267, 1.021), (0.05701, 3.225, 0.9894), (0.0, 3.338, 1.018), (-0.04398, 3.328, 0.8044), (-0.02892, 3.391, 0.7511), (-0.06201, 3.264, 0.763), (0.0, 3.253, 0.7567), (-0.064, 3.3, 0.7628), (-0.0304, 3.306, 1.021), (-0.05761, 3.336, 0.9017), (-0.04398, 3.328, 0.8044), (-0.03556, 3.267, 1.021), (-0.04398, 3.328, 0.8044), (0.0, 3.263, 0.7948), (0.0, 3.263, 0.7948), (0.0, 3.263, 0.7948), (-0.04398, 3.328, 0.8044), (-0.04198, 3.282, 0.8044), (0.0, 3.263, 0.7948), (-0.04198, 3.282, 0.8044), (-0.04198, 3.282, 0.8044), (-0.04398, 3.328, 0.8044), (0.0, 3.263, 0.7948), (-0.04198, 3.282, 0.8044), (-0.04198, 3.282, 0.8044), (0.0745, 3.258, 0.9015), (-0.04398, 3.328, 0.8397), (-0.04577, 3.237, 0.8094), (-0.05285, 3.328, 0.9894), (-0.06544, 3.217, 0.8653), (-0.03556, 3.267, 1.021), (-0.03556, 3.267, 1.021), (-0.05517, 3.223, 0.9894), (-0.0745, 3.257, 0.9015), (-0.03556, 3.267, 1.021), (0.05159, 3.202, 0.9487), (0.0, 3.18, 0.8523), (0.01459, 3.22, 0.7882), (0.06078, 3.223, 0.8453), (0.04387, 3.197, 0.8653), (0.0, 3.181, 0.9559), (0.03672, 3.205, 0.9925), (-0.06249, 3.213, 0.9573), (0.0, 3.18, 0.8523), (-0.01459, 3.221, 0.7882), (-0.06078, 3.221, 0.8453), (-0.04387, 3.197, 0.8653), (-0.03672, 3.204, 0.9925), (-0.04397, 3.193, 0.9508), (-0.03243, 3.195, 0.8523), (0.05471, 3.221, 0.8997), (0.03243, 3.196, 0.8523), (0.0, 3.228, 1.023), (0.0, 3.211, 1.012), (0.0, 3.183, 0.9186), (0.02194, 3.186, 0.8653), (-0.02194, 3.186, 0.8653), (-0.0515, 3.203, 0.9215), (0.0515, 3.204, 0.9215), (0.0, 3.186, 0.8207), (0.0, 3.186, 0.8207), (0.0105, 3.217, 0.7866), (-0.0105, 3.217, 0.7866), (-0.01622, 3.185, 0.8523), (-0.02671, 3.202, 0.8207), (0.02671, 3.202, 0.8207), (0.01622, 3.185, 0.8523), (0.01336, 3.19, 0.8207), (-0.01336, 3.19, 0.8207), (0.06631, 3.271, 0.9894), (-0.06631, 3.271, 0.9894), (-0.06172, 3.342, 0.9455), (-0.06588, 3.242, 0.9894), (-0.07166, 3.293, 0.9016), (-0.06475, 3.299, 0.9894), (-0.0788, 3.264, 0.9454), (-0.06995, 3.235, 0.9536), (-0.07628, 3.296, 0.9455), (0.06172, 3.342, 0.9455), (0.06588, 3.243, 0.9894), (0.06271, 3.218, 0.9573), (0.07166, 3.293, 0.9016), (-0.05461, 3.22, 0.8997), (0.06475, 3.3, 0.9894), (0.07682, 3.265, 0.9454), (0.06995, 3.237, 0.9536), (0.07628, 3.296, 0.9455), (0.0, 3.391, 0.9455), (0.006902, 3.193, 0.9069), (-0.0008793, 3.184, 0.9041), (-0.006953, 3.193, 0.9069), (0.02892, 3.391, 0.7511), (0.0, 3.393, 0.7521), (0.064, 3.3, 0.7628), (-0.02892, 3.391, 0.7511), (-0.06201, 3.264, 0.763), (-0.064, 3.3, 0.7628), (0.0, 3.31, 1.029), (0.0, 3.198, 0.9965), (-0.0497, 3.245, 1.007), (0.03116, 3.227, 1.008), (0.01988, 3.247, 1.024), (0.05108, 3.246, 1.007), (-0.0195, 3.247, 1.024), (-0.03024, 3.226, 1.008)], [(127, 129), (132, 131), (130, 132), (128, 130), (128, 127), (129, 3), (42, 131)], [(36, 8, 35), (13, 138, 115), (8, 38, 133), (118, 69, 65), (19, 14, 21), (2, 5, 1), (6, 19, 3), (2, 0, 6), (3, 17, 4), (0, 1, 14), (17, 21, 15), (14, 1, 12), (15, 22, 20), (21, 12, 22), (20, 25, 16), (22, 18, 25), (12, 1, 18), (16, 26, 24), (25, 23, 26), (18, 1, 23), (73, 97, 30), (26, 29, 31), (23, 27, 29), (27, 11, 29), (74, 75, 87), (74, 29, 117), (116, 77, 71), (122, 32, 119), (114, 28, 32), (8, 36, 119), (32, 38, 8), (35, 8, 13), (67, 66, 44), (47, 67, 70), (53, 48, 39), (40, 1, 5), (53, 43, 41), (39, 40, 43), (51, 41, 42), (39, 48, 1), (51, 55, 53), (48, 46, 1), (49, 56, 55), (55, 46, 48), (54, 59, 56), (56, 52, 46), (46, 52, 1), (50, 60, 59), (59, 57, 52), (52, 57, 1), (80, 63, 58), (60, 62, 57), (57, 27, 1), (45, 27, 62), (82, 81, 85), (62, 81, 109), (83, 78, 84), (113, 64, 107), (107, 28, 123), (44, 7, 133), (106, 108, 70), (64, 38, 28), (70, 67, 44), (66, 47, 44), (90, 84, 93), (76, 83, 84), (100, 81, 63), (104, 85, 100), (92, 85, 99), (76, 77, 33), (90, 71, 76), (87, 91, 102), (103, 87, 102), (74, 87, 101), (75, 124, 91), (126, 82, 92), (125, 92, 10), (95, 102, 72), (30, 103, 95), (97, 101, 103), (98, 100, 80), (30, 104, 98), (96, 99, 104), (61, 86, 34), (120, 115, 121), (108, 111, 112), (112, 69, 93), (68, 112, 78), (113, 45, 109), (111, 109, 69), (106, 113, 111), (121, 37, 116), (94, 116, 71), (61, 121, 94), (122, 105, 120), (117, 120, 61), (11, 122, 117), (78, 93, 84), (82, 118, 65), (107, 9, 45), (9, 114, 11), (126, 93, 118), (126, 125, 90), (75, 34, 86), (72, 91, 10), (10, 99, 79), (125, 91, 124), (125, 124, 90), (124, 94, 90), (41, 3, 42), (77, 88, 89), (77, 136, 88), (7, 137, 13), (88, 136, 137), (36, 35, 13), (7, 13, 8), (118, 93, 69), (19, 0, 14), (6, 0, 19), (2, 1, 0), (3, 19, 17), (17, 19, 21), (15, 21, 22), (21, 14, 12), (20, 22, 25), (22, 12, 18), (16, 25, 26), (25, 18, 23), (30, 24, 73), (24, 26, 31), (73, 24, 31), (26, 23, 29), (23, 1, 27), (27, 9, 11), (74, 34, 75), (74, 31, 29), (29, 11, 117), (117, 61, 74), (61, 34, 74), (116, 37, 77), (122, 114, 32), (114, 123, 28), (115, 105, 36), (105, 119, 36), (119, 32, 8), (32, 28, 38), (47, 66, 67), (70, 135, 139), (83, 140, 68), (83, 33, 134), (53, 55, 48), (53, 39, 43), (39, 1, 40), (51, 53, 41), (51, 49, 55), (49, 54, 56), (55, 56, 46), (54, 50, 59), (56, 59, 52), (50, 58, 60), (59, 60, 57), (60, 58, 63), (58, 30, 80), (30, 98, 80), (60, 63, 62), (57, 62, 27), (45, 9, 27), (82, 65, 81), (62, 63, 81), (81, 65, 69), (69, 109, 81), (109, 45, 62), (83, 68, 78), (113, 110, 64), (107, 64, 28), (44, 70, 7), (108, 135, 70), (70, 44, 110), (44, 64, 110), (110, 106, 70), (64, 44, 38), (90, 76, 84), (76, 33, 83), (63, 80, 100), (100, 85, 81), (104, 99, 85), (92, 82, 85), (76, 71, 77), (90, 94, 71), (87, 75, 91), (103, 101, 87), (101, 73, 31), (31, 74, 101), (75, 86, 124), (126, 118, 82), (125, 126, 92), (95, 103, 102), (30, 97, 103), (97, 73, 101), (98, 104, 100), (30, 96, 104), (96, 79, 99), (61, 94, 86), (120, 105, 115), (108, 106, 111), (112, 111, 69), (68, 108, 112), (113, 107, 45), (111, 113, 109), (106, 110, 113), (121, 115, 37), (94, 121, 116), (61, 120, 121), (122, 119, 105), (117, 122, 120), (11, 114, 122), (78, 112, 93), (107, 123, 9), (9, 123, 114), (126, 90, 93), (72, 102, 91), (10, 92, 99), (125, 10, 91), (124, 86, 94), (7, 8, 133), (38, 44, 133), (88, 83, 89), (89, 83, 134), (33, 77, 134), (134, 77, 89), (139, 140, 88), (139, 135, 140), (135, 68, 140), (137, 138, 13), (137, 136, 138), (136, 37, 138), (7, 139, 88), (77, 37, 136), (7, 88, 137), (83, 88, 140), (108, 68, 135), (7, 70, 139), (37, 115, 138)])
me_cube_011.polygons.foreach_set('use_smooth', [True] * 243)
_uv = me_cube_011.uv_layers.new(name='UVMap')
_uv.uv.foreach_set('vector', [0.3259, 1.008, 0.1141, 1.012, 0.3259, 1.008, 0.3259, 1.008, 0.3449, 0.9389, 0.0, 0.0, 0.1141, 1.012, -0.09074, 1.031, 0.217, 1.048, 0.6504, 0.5472, 0.7399, 0.5823, 0.6595, 0.4219, 0.1278, 0.2087, 0.04572, 0.2287, 0.1278, 0.2087, 1.092, 0.0634, 1.057, 0.06005, 1.041, 0.2307, 0.1236, 0.074, 0.1278, 0.2087, 0.1959, 0.06017, -0.001539, 0.06893, 0.04572, 0.2287, 0.1236, 0.074, 0.1959, 0.06017, 0.02396, 0.1504, 0.09413, 0.01222, 0.04572, 0.2287, -0.05265, 0.2362, 0.04572, 0.2287, 0.02396, 0.1504, 0.1278, 0.2087, 0.02396, 0.1504, 0.04572, 0.2287, -0.05265, 0.2362, 0.04572, 0.2287, 0.02396, 0.1504, 0.1278, 0.2087, 0.02396, 0.1504, 0.1278, 0.2087, 0.04572, 0.2287, 0.1278, 0.2087, 0.02396, 0.1504, 0.1278, 0.2087, 0.02396, 0.1504, 0.1278, 0.2087, 0.04572, 0.2287, 0.1278, 0.2087, 0.04572, 0.2287, -0.05265, 0.2362, 0.04572, 0.2287, 0.02396, 0.1504, 0.1278, 0.2087, 0.02396, 0.1504, 0.1278, 0.2087, 0.04572, 0.2287, 0.1278, 0.2087, 0.04572, 0.2287, -0.05265, 0.2362, 0.04572, 0.2287, 0.4395, 0.1487, 0.4695, 0.1411, 0.5094, 0.1421, 0.1278, 0.2087, 0.04808, 0.3569, 0.2801, 0.2156, 0.04572, 0.2287, -0.05584, 0.3559, 0.04808, 0.3569, -0.05584, 0.3559, 0.06578, 0.5902, 0.04808, 0.3569, 0.3179, 0.342, 0.3939, 0.4037, 0.4279, 0.3557, 0.3179, 0.342, 0.04808, 0.3569, 0.1636, 0.5755, 0.3565, 0.7492, 0.4244, 0.8702, 0.3932, 0.7098, 0.1717, 0.7381, 0.08428, 0.9045, 0.1702, 0.8974, 0.06842, 0.7538, -0.07588, 0.9075, 0.08428, 0.9045, 0.1141, 1.012, 0.3259, 1.008, 0.1702, 0.8974, 0.08428, 0.9045, -0.09074, 1.031, 0.1141, 1.012, 0.3259, 1.008, 0.1141, 1.012, 0.3259, 1.008, 0.6839, 1.028, 0.6839, 1.028, 0.8474, 1.066, 0.6839, 1.028, 0.6839, 1.028, 0.6839, 1.028, 0.8662, 0.1595, 0.9726, 0.2949, 0.9455, 0.1928, 1.022, 0.04834, 1.041, 0.2307, 1.057, 0.06005, 0.8662, 0.1595, 0.8988, 0.02114, 0.8205, -0.005054, 0.9455, 0.1928, 1.022, 0.04834, 0.8988, 0.02114, 0.02396, 0.1504, -0.2733, 0.0004717, 0.09413, 0.01222, 0.9455, 0.1928, 0.9726, 0.2949, 1.041, 0.2307, 0.02396, 0.1504, -0.2276, 0.165, -0.2276, 0.165, 0.9726, 0.2949, 0.9726, 0.2949, 1.041, 0.2307, 0.02396, 0.1504, -0.2276, 0.165, -0.2276, 0.165, 0.8933, 0.2616, 0.9726, 0.2949, 0.9726, 0.2949, 0.02396, 0.1504, -0.2276, 0.165, -0.2276, 0.165, 0.8933, 0.2616, 0.9726, 0.2949, 0.9726, 0.2949, 0.9726, 0.2949, 0.9726, 0.2949, 1.041, 0.2307, 0.02396, 0.1504, -0.2276, 0.165, -0.2276, 0.165, 0.8933, 0.2616, 0.9726, 0.2949, 0.9726, 0.2949, 0.9726, 0.2949, 0.9726, 0.2949, 1.041, 0.2307, 0.5695, 0.1508, 0.6899, 0.2487, 0.02396, 0.1504, 0.8933, 0.2616, 0.9619, 0.422, 0.9726, 0.2949, 0.9726, 0.2949, 1.065, 0.4525, 1.041, 0.2307, 0.9291, 0.6467, 1.065, 0.4525, 0.9619, 0.422, 0.6024, 0.4077, 0.6776, 0.3481, 0.5918, 0.3545, 0.9619, 0.422, 0.6776, 0.3481, 0.8327, 0.6107, 0.5798, 0.8716, 0.6368, 0.7509, 0.5865, 0.7141, 0.8188, 0.7699, 0.8904, 0.9576, 0.917, 0.8077, 0.917, 0.8077, 1.045, 1.004, 1.052, 0.857, 0.8474, 1.066, 0.5247, 1.064, 0.7774, 1.096, 0.742, 0.9094, 0.6796, 0.8874, 0.6839, 1.028, 0.8904, 0.9576, 1.03, 1.128, 1.045, 1.004, 0.6839, 1.028, 0.6839, 1.028, 0.8474, 1.066, 0.6839, 1.028, 0.6839, 1.028, 0.8474, 1.066, 0.5034, 0.5923, 0.5865, 0.7141, 0.6047, 0.6152, 0.5012, 0.7252, 0.5798, 0.8716, 0.5865, 0.7141, 0.5898, 0.2656, 0.6776, 0.3481, 0.6899, 0.2487, 0.5429, 0.2614, 0.5918, 0.3545, 0.5898, 0.2656, 0.5589, 0.4027, 0.5918, 0.3545, 0.5409, 0.3457, 0.5012, 0.7252, 0.4244, 0.8702, 0.503, 0.8865, 0.5034, 0.5923, 0.3932, 0.7098, 0.5012, 0.7252, 0.4279, 0.3557, 0.4516, 0.3999, 0.4747, 0.3433, 0.4724, 0.2594, 0.4279, 0.3557, 0.4747, 0.3433, 0.3179, 0.342, 0.4279, 0.3557, 0.4265, 0.2646, 0.3939, 0.4037, 0.487, 0.5558, 0.4516, 0.3999, 0.5192, 0.5563, 0.6024, 0.4077, 0.5589, 0.4027, 0.5047, 0.5406, 0.5589, 0.4027, 0.5059, 0.3853, 0.5078, 0.258, 0.4747, 0.3433, 0.5095, 0.3488, 0.5094, 0.1421, 0.4724, 0.2594, 0.5078, 0.258, 0.4695, 0.1411, 0.4265, 0.2646, 0.4724, 0.2594, 0.5494, 0.1459, 0.5898, 0.2656, 0.5695, 0.1508, 0.5094, 0.1421, 0.5429, 0.2614, 0.5494, 0.1459, 0.5078, 0.258, 0.5409, 0.3457, 0.5429, 0.2614, 0.2586, 0.5626, 0.3589, 0.5401, 0.3378, 0.4137, 0.2457, 0.7261, 0.3181, 0.8775, 0.3146, 0.7442, 0.6796, 0.8874, 0.7492, 0.7448, 0.6824, 0.7534, 0.6824, 0.7534, 0.7399, 0.5823, 0.6047, 0.6152, 0.6336, 0.8741, 0.6824, 0.7534, 0.6368, 0.7509, 0.8188, 0.7699, 0.9291, 0.6467, 0.8327, 0.6107, 0.7492, 0.7448, 0.8327, 0.6107, 0.7399, 0.5823, 0.742, 0.9094, 0.8188, 0.7699, 0.7492, 0.7448, 0.3146, 0.7442, 0.3639, 0.8693, 0.3565, 0.7492, 0.3959, 0.612, 0.3565, 0.7492, 0.3932, 0.7098, 0.2586, 0.5626, 0.3146, 0.7442, 0.3959, 0.612, 0.1717, 0.7381, 0.2502, 0.8881, 0.2457, 0.7261, 0.1636, 0.5755, 0.2457, 0.7261, 0.2586, 0.5626, 0.06578, 0.5902, 0.1717, 0.7381, 0.1636, 0.5755, 0.6368, 0.7509, 0.6047, 0.6152, 0.5865, 0.7141, 0.6024, 0.4077, 0.6504, 0.5472, 0.6595, 0.4219, 0.917, 0.8077, 1.057, 0.6979, 0.9291, 0.6467, -0.06393, 0.6013, 0.06842, 0.7538, 0.06578, 0.5902, 0.5192, 0.5563, 0.6047, 0.6152, 0.6504, 0.5472, 0.5192, 0.5563, 0.5047, 0.5406, 0.5034, 0.5923, 0.3939, 0.4037, 0.3378, 0.4137, 0.3589, 0.5401, 0.5095, 0.3488, 0.4516, 0.3999, 0.5059, 0.3853, 0.5059, 0.3853, 0.5409, 0.3457, 0.5095, 0.3488, 0.5047, 0.5406, 0.4516, 0.3999, 0.487, 0.5558, 0.5047, 0.5406, 0.487, 0.5558, 0.5034, 0.5923, 0.487, 0.5558, 0.3959, 0.612, 0.5034, 0.5923, -0.2733, 0.0004717, 0.1959, 0.06017, 0.09413, 0.01222, 0.4244, 0.8702, 0.5087, 1.002, 0.5059, 0.9444, 0.4244, 0.8702, 0.4363, 0.9358, 0.5087, 1.002, 0.5247, 1.064, 0.4173, 1.005, 0.3259, 1.008, 0.5087, 1.002, 0.4363, 0.9358, 0.4173, 1.005, 0.3259, 1.008, 0.3259, 1.008, 0.3259, 1.008, 0.5247, 1.064, 0.3259, 1.008, 0.1141, 1.012, 0.6504, 0.5472, 0.6047, 0.6152, 0.7399, 0.5823, 0.1278, 0.2087, 0.04572, 0.2287, 0.04572, 0.2287, 0.1236, 0.074, 0.04572, 0.2287, 0.1278, 0.2087, -0.001539, 0.06893, -0.05265, 0.2362, 0.04572, 0.2287, 0.1959, 0.06017, 0.1278, 0.2087, 0.02396, 0.1504, 0.02396, 0.1504, 0.1278, 0.2087, 0.1278, 0.2087, 0.02396, 0.1504, 0.1278, 0.2087, 0.1278, 0.2087, 0.1278, 0.2087, 0.04572, 0.2287, 0.04572, 0.2287, 0.02396, 0.1504, 0.1278, 0.2087, 0.1278, 0.2087, 0.1278, 0.2087, 0.04572, 0.2287, 0.04572, 0.2287, 0.02396, 0.1504, 0.1278, 0.2087, 0.1278, 0.2087, 0.1278, 0.2087, 0.04572, 0.2287, 0.04572, 0.2287, 0.5094, 0.1421, 0.02396, 0.1504, 0.4395, 0.1487, 0.02396, 0.1504, 0.1278, 0.2087, 0.2801, 0.2156, 0.4395, 0.1487, 0.02396, 0.1504, 0.2801, 0.2156, 0.1278, 0.2087, 0.04572, 0.2287, 0.04808, 0.3569, 0.04572, 0.2287, -0.05265, 0.2362, -0.05584, 0.3559, -0.05584, 0.3559, -0.06393, 0.6013, 0.06578, 0.5902, 0.3179, 0.342, 0.3378, 0.4137, 0.3939, 0.4037, 0.3179, 0.342, 0.2801, 0.2156, 0.04808, 0.3569, 0.04808, 0.3569, 0.06578, 0.5902, 0.1636, 0.5755, 0.1636, 0.5755, 0.2586, 0.5626, 0.3179, 0.342, 0.2586, 0.5626, 0.3378, 0.4137, 0.3179, 0.342, 0.3565, 0.7492, 0.3639, 0.8693, 0.4244, 0.8702, 0.1717, 0.7381, 0.06842, 0.7538, 0.08428, 0.9045, 0.06842, 0.7538, -0.06898, 0.7604, -0.07588, 0.9075, 0.3181, 0.8775, 0.2502, 0.8881, 0.3259, 1.008, 0.2502, 0.8881, 0.1702, 0.8974, 0.3259, 1.008, 0.1702, 0.8974, 0.08428, 0.9045, 0.1141, 1.012, 0.08428, 0.9045, -0.07588, 0.9075, -0.09074, 1.031, 0.6839, 1.028, 0.6839, 1.028, 0.6839, 1.028, 0.6839, 1.028, 0.6587, 0.9511, 0.5963, 1.015, 0.5798, 0.8716, 0.5711, 0.9382, 0.6336, 0.8741, 0.5798, 0.8716, 0.503, 0.8865, 0.5033, 0.8928, 0.8662, 0.1595, 0.8933, 0.2616, 0.9726, 0.2949, 0.8662, 0.1595, 0.9455, 0.1928, 0.8988, 0.02114, 0.9455, 0.1928, 1.041, 0.2307, 1.022, 0.04834, 0.02396, 0.1504, -0.2276, 0.165, -0.2733, 0.0004717, 0.02396, 0.1504, 0.02396, 0.1504, -0.2276, 0.165, 0.02396, 0.1504, 0.02396, 0.1504, -0.2276, 0.165, 0.8933, 0.2616, 0.8933, 0.2616, 0.9726, 0.2949, 0.02396, 0.1504, 0.02396, 0.1504, -0.2276, 0.165, 0.8933, 0.2616, 0.8933, 0.2616, 0.9726, 0.2949, 0.02396, 0.1504, 0.02396, 0.1504, -0.2276, 0.165, 0.8933, 0.2616, 0.8933, 0.2616, 0.9726, 0.2949, -0.2276, 0.165, 0.02396, 0.1504, 0.6899, 0.2487, 0.02396, 0.1504, 0.5094, 0.1421, 0.5695, 0.1508, 0.5094, 0.1421, 0.5494, 0.1459, 0.5695, 0.1508, 0.8933, 0.2616, 0.6899, 0.2487, 0.9619, 0.422, 0.9726, 0.2949, 0.9619, 0.422, 1.065, 0.4525, 0.9291, 0.6467, 1.057, 0.6979, 1.065, 0.4525, 0.6024, 0.4077, 0.6595, 0.4219, 0.6776, 0.3481, 0.9619, 0.422, 0.6899, 0.2487, 0.6776, 0.3481, 0.6776, 0.3481, 0.6595, 0.4219, 0.7399, 0.5823, 0.7399, 0.5823, 0.8327, 0.6107, 0.6776, 0.3481, 0.8327, 0.6107, 0.9291, 0.6467, 0.9619, 0.422, 0.5798, 0.8716, 0.6336, 0.8741, 0.6368, 0.7509, 0.8188, 0.7699, 0.8133, 0.9324, 0.8904, 0.9576, 0.917, 0.8077, 0.8904, 0.9576, 1.045, 1.004, 0.8474, 1.066, 0.6839, 1.028, 0.5247, 1.064, 0.6796, 0.8874, 0.6587, 0.9511, 0.6839, 1.028, 0.6839, 1.028, 0.8474, 1.066, 0.8133, 0.9324, 0.8474, 1.066, 0.8904, 0.9576, 0.8133, 0.9324, 0.8133, 0.9324, 0.742, 0.9094, 0.6839, 1.028, 0.8904, 0.9576, 0.8474, 1.066, 1.03, 1.128, 0.5034, 0.5923, 0.5012, 0.7252, 0.5865, 0.7141, 0.5012, 0.7252, 0.503, 0.8865, 0.5798, 0.8716, 0.6899, 0.2487, 0.5695, 0.1508, 0.5898, 0.2656, 0.5898, 0.2656, 0.5918, 0.3545, 0.6776, 0.3481, 0.5429, 0.2614, 0.5409, 0.3457, 0.5918, 0.3545, 0.5589, 0.4027, 0.6024, 0.4077, 0.5918, 0.3545, 0.5012, 0.7252, 0.3932, 0.7098, 0.4244, 0.8702, 0.5034, 0.5923, 0.3959, 0.612, 0.3932, 0.7098, 0.4279, 0.3557, 0.3939, 0.4037, 0.4516, 0.3999, 0.4724, 0.2594, 0.4265, 0.2646, 0.4279, 0.3557, 0.4265, 0.2646, 0.4395, 0.1487, 0.2801, 0.2156, 0.2801, 0.2156, 0.3179, 0.342, 0.4265, 0.2646, 0.3939, 0.4037, 0.3589, 0.5401, 0.487, 0.5558, 0.5192, 0.5563, 0.6504, 0.5472, 0.6024, 0.4077, 0.5047, 0.5406, 0.5192, 0.5563, 0.5589, 0.4027, 0.5078, 0.258, 0.4724, 0.2594, 0.4747, 0.3433, 0.5094, 0.1421, 0.4695, 0.1411, 0.4724, 0.2594, 0.4695, 0.1411, 0.4395, 0.1487, 0.4265, 0.2646, 0.5494, 0.1459, 0.5429, 0.2614, 0.5898, 0.2656, 0.5094, 0.1421, 0.5078, 0.258, 0.5429, 0.2614, 0.5078, 0.258, 0.5095, 0.3488, 0.5409, 0.3457, 0.2586, 0.5626, 0.3959, 0.612, 0.3589, 0.5401, 0.2457, 0.7261, 0.2502, 0.8881, 0.3181, 0.8775, 0.6796, 0.8874, 0.742, 0.9094, 0.7492, 0.7448, 0.6824, 0.7534, 0.7492, 0.7448, 0.7399, 0.5823, 0.6336, 0.8741, 0.6796, 0.8874, 0.6824, 0.7534, 0.8188, 0.7699, 0.917, 0.8077, 0.9291, 0.6467, 0.7492, 0.7448, 0.8188, 0.7699, 0.8327, 0.6107, 0.742, 0.9094, 0.8133, 0.9324, 0.8188, 0.7699, 0.3146, 0.7442, 0.3181, 0.8775, 0.3639, 0.8693, 0.3959, 0.612, 0.3146, 0.7442, 0.3565, 0.7492, 0.2586, 0.5626, 0.2457, 0.7261, 0.3146, 0.7442, 0.1717, 0.7381, 0.1702, 0.8974, 0.2502, 0.8881, 0.1636, 0.5755, 0.1717, 0.7381, 0.2457, 0.7261, 0.06578, 0.5902, 0.06842, 0.7538, 0.1717, 0.7381, 0.6368, 0.7509, 0.6824, 0.7534, 0.6047, 0.6152, 0.917, 0.8077, 1.052, 0.857, 1.057, 0.6979, -0.06393, 0.6013, -0.06898, 0.7604, 0.06842, 0.7538, 0.5192, 0.5563, 0.5034, 0.5923, 0.6047, 0.6152, 0.5095, 0.3488, 0.4747, 0.3433, 0.4516, 0.3999, 0.5059, 0.3853, 0.5589, 0.4027, 0.5409, 0.3457, 0.5047, 0.5406, 0.5059, 0.3853, 0.4516, 0.3999, 0.487, 0.5558, 0.3589, 0.5401, 0.3959, 0.612, 0.5247, 1.064, 0.1141, 1.012, 0.217, 1.048, 1.03, 1.128, 0.8474, 1.066, 0.7774, 1.096, 0.5087, 1.002, 0.5798, 0.8716, 0.5059, 0.9444, 0.5059, 0.9444, 0.5798, 0.8716, 0.5033, 0.8928, 0.503, 0.8865, 0.4244, 0.8702, 0.5033, 0.8928, 0.5033, 0.8928, 0.4244, 0.8702, 0.5059, 0.9444, 0.5963, 1.015, 0.5711, 0.9382, 0.5087, 1.002, 0.5963, 1.015, 0.6587, 0.9511, 0.5711, 0.9382, 0.6587, 0.9511, 0.6336, 0.8741, 0.5711, 0.9382, 0.4173, 1.005, 0.3449, 0.9389, 0.3259, 1.008, 0.4173, 1.005, 0.4363, 0.9358, 0.3449, 0.9389, 0.4363, 0.9358, 0.3639, 0.8693, 0.3449, 0.9389, 0.5247, 1.064, 0.5963, 1.015, 0.5087, 1.002, 0.4244, 0.8702, 0.3639, 0.8693, 0.4363, 0.9358, 0.5247, 1.064, 0.5087, 1.002, 0.4173, 1.005, 0.5798, 0.8716, 0.5087, 1.002, 0.5711, 0.9382, 0.6796, 0.8874, 0.6336, 0.8741, 0.6587, 0.9511, 0.5247, 1.064, 0.6839, 1.028, 0.5963, 1.015, 0.3639, 0.8693, 0.0, 0.0, 0.3449, 0.9389])
me_cube_011.materials.append(mat_head)
me_cube_011.use_mirror_vertex_groups = False
me_cube_011.update()

# ---- objects
ob_empty = bpy.data.objects.new('Empty', None)
ob_empty_001 = bpy.data.objects.new('Empty.001', None)
ob_upper_right_arm = bpy.data.objects.new('Upper Right Arm', me_cube_002)
ob_upper_left_arm = bpy.data.objects.new('Upper Left Arm', me_cube_003)
ob_lower_left_arm = bpy.data.objects.new('Lower Left Arm', me_cube_004)
ob_lower_right_arm = bpy.data.objects.new('Lower Right Arm', me_cube_005)
ob_upper_left_leg = bpy.data.objects.new('Upper Left Leg', me_cube_006)
ob_upper_right_leg = bpy.data.objects.new('Upper Right Leg', me_cube_007)
ob_lower_right_leg = bpy.data.objects.new('Lower Right Leg', me_cube_008)
ob_lower_left_leg = bpy.data.objects.new('Lower Left Leg', me_cube_009)
ob_heroine = bpy.data.objects.new('Heroine', me_cube_010)
ob_empty_002 = bpy.data.objects.new('Empty.002', None)
ob_empty_003 = bpy.data.objects.new('Empty.003', None)
ob_head = bpy.data.objects.new('Head', me_cube_011)

# ---- transforms, parenting, visibility, modifiers, constraints
ob_empty.location = (-0.3416, 2.621, 0.01025)
ob_empty.rotation_euler = (1.571, -0.0, -0.0)
ob_empty.empty_display_type = 'IMAGE'
ob_empty.empty_display_size = 5.0
ob_empty_001.location = (-2.666, -1.551, 0.009385)
ob_empty_001.rotation_euler = (1.571, -0.0, -14.12)
ob_empty_001.empty_display_type = 'IMAGE'
ob_empty_001.empty_display_size = 5.0
ob_upper_right_arm.parent = ob_heroine
ob_upper_right_arm.matrix_parent_inverse = Matrix(((1.0, -0.0, 0.0, 0.01399), (-0.0, 1.0, -0.0, 3.251), (-0.0, -0.0, 1.0, 0.2495), (-0.0, 0.0, -0.0, 1.0)))
ob_upper_right_arm.location = (-0.01399, -3.251, -0.2495)
ob_upper_right_arm.lock_rotations_4d = False
ob_upper_right_arm.empty_display_type = 'ARROWS'
ob_upper_right_arm.lineart.crease_threshold = 0.0
ob_upper_left_arm.parent = ob_heroine
ob_upper_left_arm.matrix_parent_inverse = Matrix(((1.0, -0.0, 0.0, 0.01399), (-0.0, 1.0, -0.0, 3.251), (-0.0, -0.0, 1.0, 0.2495), (-0.0, 0.0, -0.0, 1.0)))
ob_upper_left_arm.location = (-0.01399, -3.251, -0.2495)
ob_upper_left_arm.lock_rotations_4d = False
ob_upper_left_arm.empty_display_type = 'ARROWS'
ob_upper_left_arm.lineart.crease_threshold = 0.0
ob_lower_left_arm.parent = ob_upper_left_arm
ob_lower_left_arm.matrix_parent_inverse = Matrix(((1.0, -0.0, 0.0, 0.01399), (-0.0, 1.0, -0.0, 3.251), (-0.0, -0.0, 1.0, 0.2495), (-0.0, 0.0, -0.0, 1.0)))
ob_lower_left_arm.location = (-0.01399, -3.251, -0.2495)
ob_lower_left_arm.lock_rotations_4d = False
ob_lower_left_arm.empty_display_type = 'ARROWS'
ob_lower_left_arm.lineart.crease_threshold = 0.0
ob_lower_right_arm.parent = ob_upper_right_arm
ob_lower_right_arm.matrix_parent_inverse = Matrix(((1.0, -0.0, 0.0, 0.01399), (-0.0, 1.0, -0.0, 3.251), (-0.0, -0.0, 1.0, 0.2495), (-0.0, 0.0, -0.0, 1.0)))
ob_lower_right_arm.location = (-0.01399, -3.251, -0.2495)
ob_lower_right_arm.lock_rotations_4d = False
ob_lower_right_arm.empty_display_type = 'ARROWS'
ob_lower_right_arm.lineart.crease_threshold = 0.0
ob_upper_left_leg.parent = ob_heroine
ob_upper_left_leg.matrix_parent_inverse = Matrix(((1.0, -0.0, 0.0, 0.01399), (-0.0, 1.0, -0.0, 3.251), (-0.0, -0.0, 1.0, 0.2495), (-0.0, 0.0, -0.0, 1.0)))
ob_upper_left_leg.location = (-0.01399, -3.251, -0.2495)
ob_upper_left_leg.lock_rotations_4d = False
ob_upper_left_leg.empty_display_type = 'ARROWS'
ob_upper_left_leg.lineart.crease_threshold = 0.0
ob_upper_right_leg.parent = ob_heroine
ob_upper_right_leg.matrix_parent_inverse = Matrix(((1.0, -0.0, 0.0, 0.01399), (-0.0, 1.0, -0.0, 3.251), (-0.0, -0.0, 1.0, 0.2495), (-0.0, 0.0, -0.0, 1.0)))
ob_upper_right_leg.location = (-0.01399, -3.251, -0.2495)
ob_upper_right_leg.lock_rotations_4d = False
ob_upper_right_leg.empty_display_type = 'ARROWS'
ob_upper_right_leg.lineart.crease_threshold = 0.0
ob_lower_right_leg.parent = ob_upper_right_leg
ob_lower_right_leg.matrix_parent_inverse = Matrix(((1.0, -0.0, 0.0, 0.01399), (-0.0, 1.0, -0.0, 3.251), (-0.0, -0.0, 1.0, 0.2495), (-0.0, 0.0, -0.0, 1.0)))
ob_lower_right_leg.location = (-0.01399, -3.251, -0.2495)
ob_lower_right_leg.lock_rotations_4d = False
ob_lower_right_leg.empty_display_type = 'ARROWS'
ob_lower_right_leg.lineart.crease_threshold = 0.0
ob_lower_left_leg.parent = ob_upper_left_leg
ob_lower_left_leg.matrix_parent_inverse = Matrix(((1.0, -0.0, 0.0, 0.01399), (-0.0, 1.0, -0.0, 3.251), (-0.0, -0.0, 1.0, 0.2495), (-0.0, 0.0, -0.0, 1.0)))
ob_lower_left_leg.location = (-0.01399, -3.251, -0.2495)
ob_lower_left_leg.lock_rotations_4d = False
ob_lower_left_leg.empty_display_type = 'ARROWS'
ob_lower_left_leg.lineart.crease_threshold = 0.0
ob_heroine.location = (-0.01399, -3.251, -0.2495)
ob_heroine.lock_rotations_4d = False
ob_heroine.empty_display_type = 'ARROWS'
ob_heroine.lineart.crease_threshold = 0.0
ob_empty_002.location = (-2.455, -0.0496, 0.6538)
ob_empty_002.rotation_euler = (1.571, 0.0, 1.571)
ob_empty_002.scale = (0.09785, 0.09785, 0.09785)
ob_empty_002.empty_display_type = 'IMAGE'
ob_empty_002.empty_display_size = 5.0
ob_empty_003.location = (-0.1697, 0.8763, 0.6548)
ob_empty_003.rotation_euler = (-1.571, 3.142, 0.0)
ob_empty_003.scale = (0.098, 0.098, 0.098)
ob_empty_003.empty_display_type = 'IMAGE'
ob_empty_003.empty_display_size = 5.0
ob_head.parent = ob_heroine
ob_head.matrix_parent_inverse = Matrix(((1.0, -0.0, 0.0, 0.01399), (-0.0, 1.0, -0.0, 3.251), (-0.0, -0.0, 1.0, 0.2495), (-0.0, 0.0, -0.0, 1.0)))
ob_head.location = (-0.01399, -3.251, -0.2495)
ob_head.lock_rotations_4d = False
ob_head.empty_display_type = 'ARROWS'
ob_head.lineart.crease_threshold = 0.0

# ---- collection membership
col_collection.objects.link(ob_empty)
col_collection.objects.link(ob_empty_001)
col_collection.objects.link(ob_upper_right_arm)
col_collection.objects.link(ob_upper_left_arm)
col_collection.objects.link(ob_lower_left_arm)
col_collection.objects.link(ob_lower_right_arm)
col_collection.objects.link(ob_upper_left_leg)
col_collection.objects.link(ob_upper_right_leg)
col_collection.objects.link(ob_lower_right_leg)
col_collection.objects.link(ob_lower_left_leg)
col_collection.objects.link(ob_heroine)
col_collection.objects.link(ob_empty_002)
col_collection.objects.link(ob_empty_003)
col_collection.objects.link(ob_head)

# ---- scene / render settings (as saved in the file)
scene.frame_start = 1; scene.frame_end = 250; scene.frame_set(86)
scene.render.engine = 'BLENDER_EEVEE_NEXT'
scene.cycles.sampling_pattern = 'TABULATED_SOBOL'
bpy.context.view_layer.update()

# ---- added for rendering (the .blend has no active camera and no usable light): camera, sun
cam_auto = bpy.data.cameras.new('AutoCamera')
cam_auto.lens = 50.0
cam_auto.sensor_width = 36.0
cam_auto.clip_end = 1000.0
ob_auto_camera = bpy.data.objects.new('AutoCamera', cam_auto)
scene.collection.objects.link(ob_auto_camera)
ob_auto_camera.location = (1.639, -1.95468, 1.2696)
ob_auto_camera.rotation_euler = (1.09748, -7.21219e-08, 0.694738)
scene.camera = ob_auto_camera
light_auto_sun = bpy.data.lights.new('AutoSun', 'SUN')
light_auto_sun.energy = 3.0
light_auto_sun.angle = 0.0523599
ob_auto_sun = bpy.data.objects.new('AutoSun', light_auto_sun)
scene.collection.objects.link(ob_auto_sun)
ob_auto_sun.rotation_euler = (0.872665, 0.174533, 0.523599)
bpy.context.view_layer.update()
